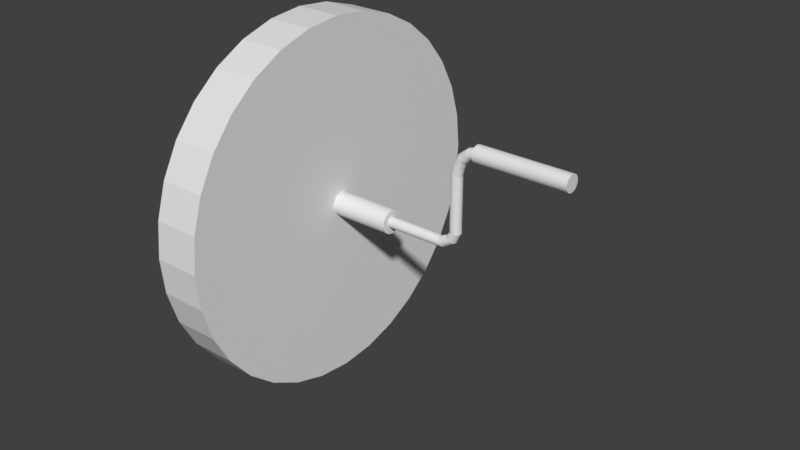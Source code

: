 # Source: grindstone.blend  (saved by Blender 2.79.0; exported with 4.5.12 LTS)
import bpy
from mathutils import Matrix  # noqa: F401  (used for matrix-valued properties, if any)

bpy.ops.wm.read_factory_settings(use_empty=True)
scene = bpy.context.scene
scene.name = 'Scene'

# ---- collections
col_collection_1 = bpy.data.collections.new('Collection 1'); scene.collection.children.link(col_collection_1)

# ---- world
world_world = bpy.data.worlds.new('World'); scene.world = world_world
world_world.color = (0.05088, 0.05088, 0.05088)
world_world.use_sun_shadow = False
world_world.sun_shadow_jitter_overblur = 0.0
world_world.cycles.sampling_method = 'MANUAL'

# ---- meshes
me_circle = bpy.data.meshes.new('Circle')
me_circle.from_pydata([(-2.537e-08, 0.06436, 0.1335), (-0.01256, 0.06313, 0.1335), (-0.02463, 0.05946, 0.1335), (-0.03576, 0.05352, 0.1335), (-0.04551, 0.04551, 0.1335), (-0.05352, 0.03576, 0.1335), (-0.05946, 0.02463, 0.1335), (-0.06313, 0.01256, 0.1335), (-0.06436, 2.016e-07, 0.1335), (-0.06313, -0.01256, 0.1335), (-0.05946, -0.02463, 0.1335), (-0.05352, -0.03576, 0.1335), (-0.04551, -0.04551, 0.1335), (-0.03576, -0.05352, 0.1335), (-0.02463, -0.05946, 0.1335), (-0.01256, -0.06313, 0.1335), (-1.285e-08, -0.06436, 0.1335), (0.01256, -0.06313, 0.1335), (0.02463, -0.05946, 0.1335), (0.03576, -0.05352, 0.1335), (0.04551, -0.04551, 0.1335), (0.05352, -0.03576, 0.1335), (0.05946, -0.02463, 0.1335), (0.06313, -0.01256, 0.1335), (0.06436, 2.62e-07, 0.1335), (0.06313, 0.01256, 0.1335), (0.05946, 0.02463, 0.1335), (0.05352, 0.03576, 0.1335), (0.04551, 0.04551, 0.1335), (0.03576, 0.05352, 0.1335), (0.02463, 0.05946, 0.1335), (0.01256, 0.06313, 0.1335), (2.591e-08, 0.0631, -0.1201), (-0.01231, 0.06189, -0.1201), (-0.02415, 0.0583, -0.1201), (-0.03506, 0.05247, -0.1201), (-0.04462, 0.04462, -0.1201), (-0.05247, 0.03506, -0.1201), (-0.0583, 0.02415, -0.1201), (-0.06189, 0.01231, -0.1201), (-0.0631, 7.364e-08, -0.1201), (-0.06189, -0.01231, -0.1201), (-0.0583, -0.02415, -0.1201), (-0.05247, -0.03506, -0.1201), (-0.04462, -0.04462, -0.1201), (-0.03506, -0.05247, -0.1201), (-0.02415, -0.0583, -0.1201), (-0.01231, -0.06189, -0.1201), (-5.191e-10, -0.0631, -0.1201), (0.01231, -0.06189, -0.1201), (0.02415, -0.0583, -0.1201), (0.03506, -0.05247, -0.1201), (0.04462, -0.04462, -0.1201), (0.05247, -0.03506, -0.1201), (0.0583, -0.02415, -0.1201), (0.06189, -0.01231, -0.1201), (0.0631, 1.468e-07, -0.1201), (0.06189, 0.01231, -0.1201), (0.0583, 0.02415, -0.1201), (0.05247, 0.03506, -0.1201), (0.04462, 0.04462, -0.1201), (0.03506, 0.05247, -0.1201), (0.02415, 0.0583, -0.1201), (0.01231, 0.06189, -0.1201), (-0.1951, 0.9808, 0.1335), (-5.835e-09, 1.0, 0.1335), (-0.3827, 0.9239, 0.1335), (-0.5556, 0.8315, 0.1335), (-0.7071, 0.7071, 0.1335), (-0.8315, 0.5556, 0.1335), (-0.9239, 0.3827, 0.1335), (-0.9808, 0.1951, 0.1335), (-1.0, 7.55e-08, 0.1335), (-0.9808, -0.1951, 0.1335), (-0.9239, -0.3827, 0.1335), (-0.8315, -0.5556, 0.1335), (-0.7071, -0.7071, 0.1335), (-0.5556, -0.8315, 0.1335), (-0.3827, -0.9239, 0.1335), (-0.1951, -0.9808, 0.1335), (3.2e-07, -1.0, 0.1335), (0.1951, -0.9808, 0.1335), (0.3827, -0.9239, 0.1335), (0.5556, -0.8315, 0.1335), (0.7071, -0.7071, 0.1335), (0.8315, -0.5556, 0.1335), (0.9239, -0.3827, 0.1335), (0.9808, -0.1951, 0.1335), (1.0, 9.656e-07, 0.1335), (0.9808, 0.1951, 0.1335), (0.9239, 0.3827, 0.1335), (0.8315, 0.5556, 0.1335), (0.7071, 0.7071, 0.1335), (0.5556, 0.8315, 0.1335), (0.3827, 0.9239, 0.1335), (0.1951, 0.9808, 0.1335), (-0.1951, 0.9808, -0.1201), (5.248e-09, 1.0, -0.1201), (-0.3827, 0.9239, -0.1201), (-0.5556, 0.8315, -0.1201), (-0.7071, 0.7071, -0.1201), (-0.8315, 0.5556, -0.1201), (-0.9239, 0.3827, -0.1201), (-0.9808, 0.1951, -0.1201), (-1.0, 7.55e-08, -0.1201), (-0.9808, -0.1951, -0.1201), (-0.9239, -0.3827, -0.1201), (-0.8315, -0.5556, -0.1201), (-0.7071, -0.7071, -0.1201), (-0.5556, -0.8315, -0.1201), (-0.3827, -0.9239, -0.1201), (-0.1951, -0.9808, -0.1201), (3.311e-07, -1.0, -0.1201), (0.1951, -0.9808, -0.1201), (0.3827, -0.9239, -0.1201), (0.5556, -0.8315, -0.1201), (0.7071, -0.7071, -0.1201), (0.8315, -0.5556, -0.1201), (0.9239, -0.3827, -0.1201), (0.9808, -0.1951, -0.1201), (1.0, 9.656e-07, -0.1201), (0.9808, 0.1951, -0.1201), (0.9239, 0.3827, -0.1201), (0.8315, 0.5556, -0.1201), (0.7071, 0.7071, -0.1201), (0.5556, 0.8315, -0.1201), (0.3827, 0.9239, -0.1201), (0.1951, 0.9808, -0.1201), (-0.005846, 0.02939, 0.4727), (5.768e-09, 0.02997, 0.4727), (-0.01147, 0.02769, 0.4727), (-0.01665, 0.02492, 0.4727), (-0.02119, 0.02119, 0.4727), (-0.02492, 0.01665, 0.4727), (-0.02769, 0.01147, 0.4727), (-0.02939, 0.005847, 0.4727), (-0.02997, 1.414e-07, 0.4727), (-0.02939, -0.005846, 0.4727), (-0.02769, -0.01147, 0.4727), (-0.02492, -0.01665, 0.4727), (-0.02119, -0.02119, 0.4727), (-0.01665, -0.02492, 0.4727), (-0.01147, -0.02769, 0.4727), (-0.005846, -0.02939, 0.4727), (-2.716e-08, -0.02997, 0.4727), (0.005846, -0.02939, 0.4727), (0.01147, -0.02769, 0.4727), (0.01665, -0.02492, 0.4727), (0.02119, -0.02119, 0.4727), (0.02492, -0.01665, 0.4727), (0.02769, -0.01147, 0.4727), (0.02939, -0.005846, 0.4727), (0.02997, 1.888e-07, 0.4727), (0.02939, 0.005847, 0.4727), (0.02769, 0.01147, 0.4727), (0.02492, 0.01665, 0.4727), (0.02119, 0.02119, 0.4727), (0.01665, 0.02492, 0.4727), (0.01147, 0.02769, 0.4727), (0.005846, 0.02939, 0.4727), (-0.01231, 0.06189, -0.4377), (3.98e-08, 0.0631, -0.4377), (-0.02415, 0.0583, -0.4377), (-0.03506, 0.05247, -0.4377), (-0.04462, 0.04462, -0.4377), (-0.05247, 0.03506, -0.4377), (-0.0583, 0.02415, -0.4377), (-0.06189, 0.01231, -0.4377), (-0.0631, 7.364e-08, -0.4377), (-0.06189, -0.01231, -0.4377), (-0.0583, -0.02415, -0.4377), (-0.05247, -0.03506, -0.4377), (-0.04462, -0.04462, -0.4377), (-0.03506, -0.05247, -0.4377), (-0.02415, -0.0583, -0.4377), (-0.01231, -0.06189, -0.4377), (1.337e-08, -0.0631, -0.4377), (0.01231, -0.06189, -0.4377), (0.02415, -0.0583, -0.4377), (0.03506, -0.05247, -0.4377), (0.04462, -0.04462, -0.4377), (0.05247, -0.03506, -0.4377), (0.0583, -0.02415, -0.4377), (0.06189, -0.01231, -0.4377), (0.0631, 1.468e-07, -0.4377), (0.06189, 0.01231, -0.4377), (0.0583, 0.02415, -0.4377), (0.05247, 0.03506, -0.4377), (0.04462, 0.04462, -0.4377), (0.03506, 0.05247, -0.4377), (0.02415, 0.0583, -0.4377), (0.01231, 0.06189, -0.4377), (-0.01256, 0.06313, 0.4727), (-4.02e-08, 0.06436, 0.4727), (-0.02463, 0.05946, 0.4727), (-0.03576, 0.05352, 0.4727), (-0.04551, 0.04551, 0.4727), (-0.05352, 0.03576, 0.4727), (-0.05946, 0.02463, 0.4727), (-0.06313, 0.01256, 0.4727), (-0.06436, 2.016e-07, 0.4727), (-0.06313, -0.01256, 0.4727), (-0.05946, -0.02463, 0.4727), (-0.05352, -0.03576, 0.4727), (-0.04551, -0.04551, 0.4727), (-0.03576, -0.05352, 0.4727), (-0.02463, -0.05946, 0.4727), (-0.01256, -0.06313, 0.4727), (-2.768e-08, -0.06436, 0.4727), (0.01256, -0.06313, 0.4727), (0.02463, -0.05946, 0.4727), (0.03576, -0.05352, 0.4727), (0.04551, -0.04551, 0.4727), (0.05352, -0.03576, 0.4727), (0.05946, -0.02463, 0.4727), (0.06313, -0.01256, 0.4727), (0.06436, 2.62e-07, 0.4727), (0.06313, 0.01256, 0.4727), (0.05946, 0.02463, 0.4727), (0.05352, 0.03576, 0.4727), (0.04551, 0.04551, 0.4727), (0.03576, 0.05352, 0.4727), (0.02463, 0.05946, 0.4727), (0.01256, 0.06313, 0.4727), (-0.005846, 0.02939, 0.7214), (6.394e-08, 0.02997, 0.7214), (-0.01147, 0.02769, 0.7214), (-0.01665, 0.02492, 0.7214), (-0.02119, 0.02119, 0.7214), (-0.02492, 0.01665, 0.7214), (-0.02769, 0.01147, 0.7214), (-0.02939, 0.005847, 0.7214), (-0.02997, 1.414e-07, 0.7214), (-0.02939, -0.005846, 0.7214), (-0.02769, -0.01147, 0.7214), (-0.02492, -0.01665, 0.7214), (-0.02119, -0.02119, 0.7214), (-0.01665, -0.02492, 0.7214), (-0.01147, -0.02769, 0.7214), (-0.005846, -0.02939, 0.7214), (3.101e-08, -0.02997, 0.7214), (0.005846, -0.02939, 0.7214), (0.01147, -0.02769, 0.7214), (0.01665, -0.02492, 0.7214), (0.02119, -0.02119, 0.7214), (0.02492, -0.01665, 0.7214), (0.02769, -0.01147, 0.7214), (0.02939, -0.005846, 0.7214), (0.02997, 1.888e-07, 0.7214), (0.02939, 0.005847, 0.7214), (0.02769, 0.01147, 0.7214), (0.02492, 0.01665, 0.7214), (0.02119, 0.02119, 0.7214), (0.01665, 0.02492, 0.7214), (0.01147, 0.02769, 0.7214), (0.005846, 0.02939, 0.7214), (-0.005129, 0.02939, 0.7919), (6.176e-08, 0.02997, 0.7947), (-0.01006, 0.02769, 0.7892), (-0.01461, 0.02492, 0.7867), (-0.01859, 0.02119, 0.7845), (-0.02186, 0.01665, 0.7827), (-0.02429, 0.01147, 0.7814), (-0.02578, 0.005847, 0.7806), (-0.02629, 1.419e-07, 0.7803), (-0.02578, -0.005846, 0.7806), (-0.02429, -0.01147, 0.7814), (-0.02186, -0.01665, 0.7827), (-0.01859, -0.02119, 0.7845), (-0.01461, -0.02492, 0.7867), (-0.01006, -0.02769, 0.7892), (-0.005129, -0.02939, 0.7919), (3.386e-08, -0.02997, 0.7947), (0.005129, -0.02939, 0.7975), (0.01006, -0.02769, 0.8002), (0.01461, -0.02492, 0.8027), (0.01859, -0.02119, 0.8048), (0.02186, -0.01665, 0.8066), (0.02429, -0.01147, 0.8079), (0.02578, -0.005846, 0.8088), (0.02629, 1.883e-07, 0.809), (0.02578, 0.005847, 0.8088), (0.02429, 0.01147, 0.8079), (0.02186, 0.01665, 0.8066), (0.01859, 0.02119, 0.8048), (0.01461, 0.02492, 0.8027), (0.01006, 0.02769, 0.8002), (0.005129, 0.02939, 0.7975), (-0.03332, 0.02939, 0.8453), (-0.03053, 0.02997, 0.8505), (-0.03601, 0.02769, 0.8404), (-0.03848, 0.02492, 0.8358), (-0.04065, 0.02119, 0.8318), (-0.04244, 0.01665, 0.8286), (-0.04376, 0.01147, 0.8261), (-0.04457, 0.005847, 0.8246), (-0.04485, 1.435e-07, 0.8241), (-0.04457, -0.005846, 0.8246), (-0.04376, -0.01147, 0.8261), (-0.04244, -0.01665, 0.8286), (-0.04065, -0.02119, 0.8318), (-0.03848, -0.02492, 0.8358), (-0.03601, -0.02769, 0.8404), (-0.03332, -0.02939, 0.8453), (-0.03053, -0.02997, 0.8505), (-0.02773, -0.02939, 0.8556), (-0.02505, -0.02769, 0.8605), (-0.02257, -0.02492, 0.8651), (-0.0204, -0.02119, 0.8691), (-0.01862, -0.01665, 0.8723), (-0.0173, -0.01147, 0.8748), (-0.01648, -0.005846, 0.8763), (-0.01621, 1.866e-07, 0.8768), (-0.01648, 0.005847, 0.8763), (-0.0173, 0.01147, 0.8748), (-0.01862, 0.01665, 0.8723), (-0.0204, 0.02119, 0.8691), (-0.02257, 0.02492, 0.8651), (-0.02505, 0.02769, 0.8605), (-0.02773, 0.02939, 0.8556), (-0.07327, 0.02939, 0.8679), (-0.07327, 0.02997, 0.8737), (-0.07327, 0.02769, 0.8622), (-0.07327, 0.02492, 0.8571), (-0.07327, 0.02119, 0.8525), (-0.07327, 0.01665, 0.8488), (-0.07327, 0.01147, 0.846), (-0.07327, 0.005847, 0.8443), (-0.07327, 1.456e-07, 0.8438), (-0.07327, -0.005846, 0.8443), (-0.07327, -0.01147, 0.846), (-0.07327, -0.01665, 0.8488), (-0.07327, -0.02119, 0.8525), (-0.07327, -0.02492, 0.8571), (-0.07327, -0.02769, 0.8622), (-0.07327, -0.02939, 0.8679), (-0.07327, -0.02997, 0.8737), (-0.07327, -0.02939, 0.8796), (-0.07327, -0.02769, 0.8852), (-0.07327, -0.02492, 0.8904), (-0.07327, -0.02119, 0.8949), (-0.07327, -0.01665, 0.8986), (-0.07327, -0.01147, 0.9014), (-0.07327, -0.005846, 0.9031), (-0.07327, 1.846e-07, 0.9037), (-0.07327, 0.005847, 0.9031), (-0.07327, 0.01147, 0.9014), (-0.07327, 0.01665, 0.8986), (-0.07327, 0.02119, 0.8949), (-0.07327, 0.02492, 0.8904), (-0.07327, 0.02769, 0.8852), (-0.07327, 0.02939, 0.8796), (-0.1088, 0.02939, 0.8667), (-0.1088, 0.02997, 0.8726), (-0.1088, 0.02769, 0.8611), (-0.1088, 0.02492, 0.8559), (-0.1088, 0.02119, 0.8514), (-0.1088, 0.01665, 0.8477), (-0.1088, 0.01147, 0.8449), (-0.1088, 0.005847, 0.8432), (-0.1088, 1.455e-07, 0.8426), (-0.1088, -0.005846, 0.8432), (-0.1088, -0.01147, 0.8449), (-0.1088, -0.01665, 0.8477), (-0.1088, -0.02119, 0.8514), (-0.1088, -0.02492, 0.8559), (-0.1088, -0.02769, 0.8611), (-0.1088, -0.02939, 0.8667), (-0.1088, -0.02997, 0.8726), (-0.1088, -0.02939, 0.8784), (-0.1088, -0.02769, 0.884), (-0.1088, -0.02492, 0.8892), (-0.1088, -0.02119, 0.8938), (-0.1088, -0.01665, 0.8975), (-0.1088, -0.01147, 0.9002), (-0.1088, -0.005846, 0.902), (-0.1088, 1.846e-07, 0.9025), (-0.1088, 0.005847, 0.902), (-0.1088, 0.01147, 0.9002), (-0.1088, 0.01665, 0.8975), (-0.1088, 0.02119, 0.8938), (-0.1088, 0.02492, 0.8892), (-0.1088, 0.02769, 0.884), (-0.1088, 0.02939, 0.8784), (-0.3417, 0.02939, 0.8667), (-0.3417, 0.02997, 0.8726), (-0.3417, 0.02769, 0.8611), (-0.3417, 0.02492, 0.8559), (-0.3417, 0.02119, 0.8514), (-0.3417, 0.01665, 0.8477), (-0.3417, 0.01147, 0.8449), (-0.3417, 0.005847, 0.8432), (-0.3417, 1.455e-07, 0.8426), (-0.3417, -0.005846, 0.8432), (-0.3417, -0.01147, 0.8449), (-0.3417, -0.01665, 0.8477), (-0.3417, -0.02119, 0.8514), (-0.3417, -0.02492, 0.8559), (-0.3417, -0.02769, 0.8611), (-0.3417, -0.02939, 0.8667), (-0.3417, -0.02997, 0.8726), (-0.3417, -0.02939, 0.8784), (-0.3417, -0.02769, 0.884), (-0.3417, -0.02492, 0.8892), (-0.3417, -0.02119, 0.8938), (-0.3417, -0.01665, 0.8975), (-0.3417, -0.01147, 0.9002), (-0.3417, -0.005846, 0.902), (-0.3417, 1.846e-07, 0.9025), (-0.3417, 0.005847, 0.902), (-0.3417, 0.01147, 0.9002), (-0.3417, 0.01665, 0.8975), (-0.3417, 0.02119, 0.8938), (-0.3417, 0.02492, 0.8892), (-0.3417, 0.02769, 0.884), (-0.3417, 0.02939, 0.8784), (-0.3846, 0.02939, 0.8669), (-0.3832, 0.02997, 0.8726), (-0.3859, 0.02769, 0.8614), (-0.3872, 0.02492, 0.8564), (-0.3883, 0.02119, 0.852), (-0.3892, 0.01665, 0.8484), (-0.3898, 0.01147, 0.8457), (-0.3902, 0.005847, 0.8441), (-0.3904, 1.446e-07, 0.8435), (-0.3902, -0.005846, 0.8441), (-0.3898, -0.01147, 0.8457), (-0.3892, -0.01665, 0.8484), (-0.3883, -0.02119, 0.852), (-0.3872, -0.02492, 0.8564), (-0.3859, -0.02769, 0.8614), (-0.3846, -0.02939, 0.8669), (-0.3832, -0.02997, 0.8726), (-0.3818, -0.02939, 0.8782), (-0.3805, -0.02769, 0.8837), (-0.3792, -0.02492, 0.8887), (-0.3781, -0.02119, 0.8931), (-0.3772, -0.01665, 0.8968), (-0.3766, -0.01147, 0.8994), (-0.3762, -0.005846, 0.9011), (-0.376, 1.856e-07, 0.9017), (-0.3762, 0.005847, 0.9011), (-0.3766, 0.01147, 0.8994), (-0.3772, 0.01665, 0.8968), (-0.3781, 0.02119, 0.8931), (-0.3792, 0.02492, 0.8887), (-0.3805, 0.02769, 0.8837), (-0.3818, 0.02939, 0.8782), (-0.4278, 0.02939, 0.8784), (-0.4249, 0.02997, 0.8834), (-0.4307, 0.02769, 0.8735), (-0.4332, 0.02492, 0.869), (-0.4355, 0.02119, 0.8651), (-0.4374, 0.01665, 0.8619), (-0.4388, 0.01147, 0.8595), (-0.4396, 0.005847, 0.858), (-0.4399, 1.438e-07, 0.8575), (-0.4396, -0.005846, 0.858), (-0.4388, -0.01147, 0.8595), (-0.4374, -0.01665, 0.8619), (-0.4355, -0.02119, 0.8651), (-0.4332, -0.02492, 0.869), (-0.4307, -0.02769, 0.8735), (-0.4278, -0.02939, 0.8784), (-0.4249, -0.02997, 0.8834), (-0.422, -0.02939, 0.8885), (-0.4192, -0.02769, 0.8933), (-0.4166, -0.02492, 0.8978), (-0.4143, -0.02119, 0.9017), (-0.4124, -0.01665, 0.905), (-0.411, -0.01147, 0.9074), (-0.4102, -0.005846, 0.9088), (-0.4099, 1.869e-07, 0.9093), (-0.4102, 0.005847, 0.9088), (-0.411, 0.01147, 0.9074), (-0.4124, 0.01665, 0.905), (-0.4143, 0.02119, 0.9017), (-0.4166, 0.02492, 0.8978), (-0.4192, 0.02769, 0.8933), (-0.422, 0.02939, 0.8885), (-0.4718, 0.02939, 0.9003), (-0.4672, 0.02997, 0.904), (-0.4762, 0.02769, 0.8968), (-0.4802, 0.02492, 0.8936), (-0.4838, 0.02119, 0.8907), (-0.4867, 0.01665, 0.8884), (-0.4888, 0.01147, 0.8867), (-0.4901, 0.005847, 0.8856), (-0.4906, 1.426e-07, 0.8852), (-0.4901, -0.005846, 0.8856), (-0.4888, -0.01147, 0.8867), (-0.4867, -0.01665, 0.8884), (-0.4838, -0.02119, 0.8907), (-0.4802, -0.02492, 0.8936), (-0.4762, -0.02769, 0.8968), (-0.4718, -0.02939, 0.9003), (-0.4672, -0.02997, 0.904), (-0.4627, -0.02939, 0.9077), (-0.4583, -0.02769, 0.9112), (-0.4543, -0.02492, 0.9144), (-0.4507, -0.02119, 0.9173), (-0.4478, -0.01665, 0.9196), (-0.4457, -0.01147, 0.9213), (-0.4443, -0.005846, 0.9224), (-0.4439, 1.88e-07, 0.9228), (-0.4443, 0.005847, 0.9224), (-0.4457, 0.01147, 0.9213), (-0.4478, 0.01665, 0.9196), (-0.4507, 0.02119, 0.9173), (-0.4543, 0.02492, 0.9144), (-0.4583, 0.02769, 0.9112), (-0.4627, 0.02939, 0.9077), (-0.508, 0.02939, 0.942), (-0.5026, 0.02997, 0.944), (-0.5133, 0.02769, 0.94), (-0.5182, 0.02492, 0.9382), (-0.5224, 0.02119, 0.9367), (-0.5259, 0.01665, 0.9354), (-0.5285, 0.01147, 0.9344), (-0.5301, 0.005847, 0.9338), (-0.5306, 1.418e-07, 0.9336), (-0.5301, -0.005846, 0.9338), (-0.5285, -0.01147, 0.9344), (-0.5259, -0.01665, 0.9354), (-0.5224, -0.02119, 0.9367), (-0.5182, -0.02492, 0.9382), (-0.5133, -0.02769, 0.94), (-0.508, -0.02939, 0.942), (-0.5026, -0.02997, 0.944), (-0.4971, -0.02939, 0.946), (-0.4918, -0.02769, 0.948), (-0.4869, -0.02492, 0.9498), (-0.4827, -0.02119, 0.9513), (-0.4792, -0.01665, 0.9526), (-0.4766, -0.01147, 0.9536), (-0.475, -0.005846, 0.9542), (-0.4745, 1.884e-07, 0.9544), (-0.475, 0.005847, 0.9542), (-0.4766, 0.01147, 0.9536), (-0.4792, 0.01665, 0.9526), (-0.4827, 0.02119, 0.9513), (-0.4869, 0.02492, 0.9498), (-0.4918, 0.02769, 0.948), (-0.4971, 0.02939, 0.946), (-0.5219, 0.02939, 0.9825), (-0.516, 0.02997, 0.9825), (-0.5274, 0.02769, 0.9825), (-0.5326, 0.02492, 0.9825), (-0.5371, 0.02119, 0.9825), (-0.5408, 0.01665, 0.9825), (-0.5435, 0.01147, 0.9825), (-0.5452, 0.005847, 0.9825), (-0.5458, 1.415e-07, 0.9825), (-0.5452, -0.005846, 0.9825), (-0.5435, -0.01147, 0.9825), (-0.5408, -0.01665, 0.9825), (-0.5371, -0.02119, 0.9825), (-0.5326, -0.02492, 0.9825), (-0.5274, -0.02769, 0.9825), (-0.5219, -0.02939, 0.9825), (-0.516, -0.02997, 0.9825), (-0.5102, -0.02939, 0.9825), (-0.5047, -0.02769, 0.9825), (-0.4995, -0.02492, 0.9825), (-0.495, -0.02119, 0.9825), (-0.4913, -0.01665, 0.9825), (-0.4886, -0.01147, 0.9825), (-0.4869, -0.005846, 0.9825), (-0.4863, 1.885e-07, 0.9825), (-0.4869, 0.005847, 0.9825), (-0.4886, 0.01147, 0.9825), (-0.4913, 0.01665, 0.9825), (-0.495, 0.02119, 0.9825), (-0.4995, 0.02492, 0.9825), (-0.5047, 0.02769, 0.9825), (-0.5102, 0.02939, 0.9825), (-0.5247, 0.04402, 0.9825), (-0.516, 0.04488, 0.9825), (-0.5331, 0.04146, 0.9825), (-0.5408, 0.03732, 0.9825), (-0.5476, 0.03174, 0.9825), (-0.5531, 0.02493, 0.9825), (-0.5572, 0.01718, 0.9825), (-0.5598, 0.008756, 0.9825), (-0.5606, 1.111e-07, 0.9825), (-0.5598, -0.008755, 0.9825), (-0.5572, -0.01717, 0.9825), (-0.5531, -0.02493, 0.9825), (-0.5476, -0.03173, 0.9825), (-0.5408, -0.03732, 0.9825), (-0.5331, -0.04146, 0.9825), (-0.5247, -0.04402, 0.9825), (-0.516, -0.04488, 0.9825), (-0.5074, -0.04402, 0.9825), (-0.499, -0.04146, 0.9825), (-0.4913, -0.03732, 0.9825), (-0.4845, -0.03173, 0.9825), (-0.479, -0.02493, 0.9825), (-0.4749, -0.01717, 0.9825), (-0.4723, -0.008755, 0.9825), (-0.4715, 1.816e-07, 0.9825), (-0.4723, 0.008756, 0.9825), (-0.4749, 0.01718, 0.9825), (-0.479, 0.02493, 0.9825), (-0.4845, 0.03174, 0.9825), (-0.4913, 0.03732, 0.9825), (-0.499, 0.04146, 0.9825), (-0.5074, 0.04402, 0.9825), (-0.5247, 0.04402, 1.489), (-0.516, 0.04488, 1.489), (-0.5331, 0.04146, 1.489), (-0.5408, 0.03732, 1.489), (-0.5476, 0.03174, 1.489), (-0.5531, 0.02493, 1.489), (-0.5572, 0.01718, 1.489), (-0.5598, 0.008756, 1.489), (-0.5606, 1.111e-07, 1.489), (-0.5598, -0.008755, 1.489), (-0.5572, -0.01717, 1.489), (-0.5531, -0.02493, 1.489), (-0.5476, -0.03173, 1.489), (-0.5408, -0.03732, 1.489), (-0.5331, -0.04146, 1.489), (-0.5247, -0.04402, 1.489), (-0.516, -0.04488, 1.489), (-0.5074, -0.04402, 1.489), (-0.499, -0.04146, 1.489), (-0.4913, -0.03732, 1.489), (-0.4845, -0.03173, 1.489), (-0.479, -0.02493, 1.489), (-0.4749, -0.01717, 1.489), (-0.4723, -0.008755, 1.489), (-0.4715, 1.816e-07, 1.489), (-0.4723, 0.008756, 1.489), (-0.4749, 0.01718, 1.489), (-0.479, 0.02493, 1.489), (-0.4845, 0.03174, 1.489), (-0.4913, 0.03732, 1.489), (-0.499, 0.04146, 1.489), (-0.5074, 0.04402, 1.489)], [], [(6, 198, 197, 5), (40, 168, 169, 41), (71, 103, 104, 72), (85, 117, 118, 86), (72, 104, 105, 73), (86, 118, 119, 87), (73, 105, 106, 74), (87, 119, 120, 88), (74, 106, 107, 75), (88, 120, 121, 89), (75, 107, 108, 76), (89, 121, 122, 90), (76, 108, 109, 77), (90, 122, 123, 91), (77, 109, 110, 78), (65, 97, 96, 64), (91, 123, 124, 92), (78, 110, 111, 79), (64, 96, 98, 66), (92, 124, 125, 93), (79, 111, 112, 80), (66, 98, 99, 67), (93, 125, 126, 94), (80, 112, 113, 81), (67, 99, 100, 68), (94, 126, 127, 95), (81, 113, 114, 82), (68, 100, 101, 69), (95, 127, 97, 65), (82, 114, 115, 83), (69, 101, 102, 70), (83, 115, 116, 84), (70, 102, 103, 71), (84, 116, 117, 85), (0, 65, 64, 1), (1, 64, 66, 2), (2, 66, 67, 3), (3, 67, 68, 4), (4, 68, 69, 5), (5, 69, 70, 6), (6, 70, 71, 7), (7, 71, 72, 8), (8, 72, 73, 9), (9, 73, 74, 10), (10, 74, 75, 11), (11, 75, 76, 12), (12, 76, 77, 13), (13, 77, 78, 14), (14, 78, 79, 15), (15, 79, 80, 16), (16, 80, 81, 17), (17, 81, 82, 18), (18, 82, 83, 19), (19, 83, 84, 20), (20, 84, 85, 21), (21, 85, 86, 22), (22, 86, 87, 23), (23, 87, 88, 24), (24, 88, 89, 25), (25, 89, 90, 26), (26, 90, 91, 27), (27, 91, 92, 28), (28, 92, 93, 29), (29, 93, 94, 30), (30, 94, 95, 31), (31, 95, 65, 0), (33, 96, 97, 32), (34, 98, 96, 33), (35, 99, 98, 34), (36, 100, 99, 35), (37, 101, 100, 36), (38, 102, 101, 37), (39, 103, 102, 38), (40, 104, 103, 39), (41, 105, 104, 40), (42, 106, 105, 41), (43, 107, 106, 42), (44, 108, 107, 43), (45, 109, 108, 44), (46, 110, 109, 45), (47, 111, 110, 46), (48, 112, 111, 47), (49, 113, 112, 48), (50, 114, 113, 49), (51, 115, 114, 50), (52, 116, 115, 51), (53, 117, 116, 52), (54, 118, 117, 53), (55, 119, 118, 54), (56, 120, 119, 55), (57, 121, 120, 56), (58, 122, 121, 57), (59, 123, 122, 58), (60, 124, 123, 59), (61, 125, 124, 60), (62, 126, 125, 61), (63, 127, 126, 62), (32, 97, 127, 63), (146, 242, 241, 145), (20, 212, 211, 19), (7, 199, 198, 6), (21, 213, 212, 20), (8, 200, 199, 7), (22, 214, 213, 21), (9, 201, 200, 8), (23, 215, 214, 22), (10, 202, 201, 9), (24, 216, 215, 23), (11, 203, 202, 10), (25, 217, 216, 24), (12, 204, 203, 11), (26, 218, 217, 25), (13, 205, 204, 12), (27, 219, 218, 26), (14, 206, 205, 13), (1, 192, 193, 0), (28, 220, 219, 27), (15, 207, 206, 14), (2, 194, 192, 1), (29, 221, 220, 28), (16, 208, 207, 15), (3, 195, 194, 2), (30, 222, 221, 29), (17, 209, 208, 16), (4, 196, 195, 3), (31, 223, 222, 30), (18, 210, 209, 17), (5, 197, 196, 4), (0, 193, 223, 31), (19, 211, 210, 18), (160, 161, 191, 190, 189, 188, 187, 186, 185, 184, 183, 182, 181, 180, 179, 178, 177, 176, 175, 174, 173, 172, 171, 170, 169, 168, 167, 166, 165, 164, 163, 162), (54, 182, 183, 55), (41, 169, 170, 42), (55, 183, 184, 56), (42, 170, 171, 43), (56, 184, 185, 57), (43, 171, 172, 44), (57, 185, 186, 58), (44, 172, 173, 45), (58, 186, 187, 59), (45, 173, 174, 46), (32, 161, 160, 33), (59, 187, 188, 60), (46, 174, 175, 47), (33, 160, 162, 34), (60, 188, 189, 61), (47, 175, 176, 48), (34, 162, 163, 35), (61, 189, 190, 62), (48, 176, 177, 49), (35, 163, 164, 36), (62, 190, 191, 63), (49, 177, 178, 50), (36, 164, 165, 37), (63, 191, 161, 32), (50, 178, 179, 51), (37, 165, 166, 38), (51, 179, 180, 52), (38, 166, 167, 39), (52, 180, 181, 53), (39, 167, 168, 40), (53, 181, 182, 54), (129, 193, 192, 128), (128, 192, 194, 130), (130, 194, 195, 131), (131, 195, 196, 132), (132, 196, 197, 133), (133, 197, 198, 134), (134, 198, 199, 135), (135, 199, 200, 136), (136, 200, 201, 137), (137, 201, 202, 138), (138, 202, 203, 139), (139, 203, 204, 140), (140, 204, 205, 141), (141, 205, 206, 142), (142, 206, 207, 143), (143, 207, 208, 144), (144, 208, 209, 145), (145, 209, 210, 146), (146, 210, 211, 147), (147, 211, 212, 148), (148, 212, 213, 149), (149, 213, 214, 150), (150, 214, 215, 151), (151, 215, 216, 152), (152, 216, 217, 153), (153, 217, 218, 154), (154, 218, 219, 155), (155, 219, 220, 156), (156, 220, 221, 157), (157, 221, 222, 158), (158, 222, 223, 159), (159, 223, 193, 129), (245, 277, 276, 244), (133, 229, 228, 132), (129, 225, 255, 159), (147, 243, 242, 146), (134, 230, 229, 133), (148, 244, 243, 147), (135, 231, 230, 134), (149, 245, 244, 148), (136, 232, 231, 135), (150, 246, 245, 149), (137, 233, 232, 136), (151, 247, 246, 150), (138, 234, 233, 137), (152, 248, 247, 151), (139, 235, 234, 138), (153, 249, 248, 152), (140, 236, 235, 139), (154, 250, 249, 153), (141, 237, 236, 140), (155, 251, 250, 154), (142, 238, 237, 141), (128, 224, 225, 129), (156, 252, 251, 155), (143, 239, 238, 142), (130, 226, 224, 128), (157, 253, 252, 156), (144, 240, 239, 143), (131, 227, 226, 130), (158, 254, 253, 157), (145, 241, 240, 144), (132, 228, 227, 131), (159, 255, 254, 158), (280, 312, 311, 279), (232, 264, 263, 231), (246, 278, 277, 245), (233, 265, 264, 232), (247, 279, 278, 246), (234, 266, 265, 233), (248, 280, 279, 247), (235, 267, 266, 234), (249, 281, 280, 248), (236, 268, 267, 235), (250, 282, 281, 249), (237, 269, 268, 236), (251, 283, 282, 250), (238, 270, 269, 237), (224, 256, 257, 225), (252, 284, 283, 251), (239, 271, 270, 238), (226, 258, 256, 224), (253, 285, 284, 252), (240, 272, 271, 239), (227, 259, 258, 226), (254, 286, 285, 253), (241, 273, 272, 240), (228, 260, 259, 227), (255, 287, 286, 254), (242, 274, 273, 241), (229, 261, 260, 228), (225, 257, 287, 255), (243, 275, 274, 242), (230, 262, 261, 229), (244, 276, 275, 243), (231, 263, 262, 230), (315, 347, 346, 314), (267, 299, 298, 266), (281, 313, 312, 280), (268, 300, 299, 267), (282, 314, 313, 281), (269, 301, 300, 268), (283, 315, 314, 282), (270, 302, 301, 269), (256, 288, 289, 257), (284, 316, 315, 283), (271, 303, 302, 270), (258, 290, 288, 256), (285, 317, 316, 284), (272, 304, 303, 271), (259, 291, 290, 258), (286, 318, 317, 285), (273, 305, 304, 272), (260, 292, 291, 259), (287, 319, 318, 286), (274, 306, 305, 273), (261, 293, 292, 260), (257, 289, 319, 287), (275, 307, 306, 274), (262, 294, 293, 261), (276, 308, 307, 275), (263, 295, 294, 262), (277, 309, 308, 276), (264, 296, 295, 263), (278, 310, 309, 277), (265, 297, 296, 264), (279, 311, 310, 278), (266, 298, 297, 265), (323, 355, 354, 322), (302, 334, 333, 301), (288, 320, 321, 289), (316, 348, 347, 315), (303, 335, 334, 302), (290, 322, 320, 288), (317, 349, 348, 316), (304, 336, 335, 303), (291, 323, 322, 290), (318, 350, 349, 317), (305, 337, 336, 304), (292, 324, 323, 291), (319, 351, 350, 318), (306, 338, 337, 305), (293, 325, 324, 292), (289, 321, 351, 319), (307, 339, 338, 306), (294, 326, 325, 293), (308, 340, 339, 307), (295, 327, 326, 294), (309, 341, 340, 308), (296, 328, 327, 295), (310, 342, 341, 309), (297, 329, 328, 296), (311, 343, 342, 310), (298, 330, 329, 297), (312, 344, 343, 311), (299, 331, 330, 298), (313, 345, 344, 312), (300, 332, 331, 299), (314, 346, 345, 313), (301, 333, 332, 300), (358, 390, 389, 357), (350, 382, 381, 349), (337, 369, 368, 336), (324, 356, 355, 323), (351, 383, 382, 350), (338, 370, 369, 337), (325, 357, 356, 324), (321, 353, 383, 351), (339, 371, 370, 338), (326, 358, 357, 325), (340, 372, 371, 339), (327, 359, 358, 326), (341, 373, 372, 340), (328, 360, 359, 327), (342, 374, 373, 341), (329, 361, 360, 328), (343, 375, 374, 342), (330, 362, 361, 329), (344, 376, 375, 343), (331, 363, 362, 330), (345, 377, 376, 344), (332, 364, 363, 331), (346, 378, 377, 345), (333, 365, 364, 332), (347, 379, 378, 346), (334, 366, 365, 333), (320, 352, 353, 321), (348, 380, 379, 347), (335, 367, 366, 334), (322, 354, 352, 320), (349, 381, 380, 348), (336, 368, 367, 335), (393, 425, 424, 392), (372, 404, 403, 371), (359, 391, 390, 358), (373, 405, 404, 372), (360, 392, 391, 359), (374, 406, 405, 373), (361, 393, 392, 360), (375, 407, 406, 374), (362, 394, 393, 361), (376, 408, 407, 375), (363, 395, 394, 362), (377, 409, 408, 376), (364, 396, 395, 363), (378, 410, 409, 377), (365, 397, 396, 364), (379, 411, 410, 378), (366, 398, 397, 365), (352, 384, 385, 353), (380, 412, 411, 379), (367, 399, 398, 366), (354, 386, 384, 352), (381, 413, 412, 380), (368, 400, 399, 367), (355, 387, 386, 354), (382, 414, 413, 381), (369, 401, 400, 368), (356, 388, 387, 355), (383, 415, 414, 382), (370, 402, 401, 369), (357, 389, 388, 356), (353, 385, 415, 383), (371, 403, 402, 370), (428, 460, 459, 427), (407, 439, 438, 406), (394, 426, 425, 393), (408, 440, 439, 407), (395, 427, 426, 394), (409, 441, 440, 408), (396, 428, 427, 395), (410, 442, 441, 409), (397, 429, 428, 396), (411, 443, 442, 410), (398, 430, 429, 397), (384, 416, 417, 385), (412, 444, 443, 411), (399, 431, 430, 398), (386, 418, 416, 384), (413, 445, 444, 412), (400, 432, 431, 399), (387, 419, 418, 386), (414, 446, 445, 413), (401, 433, 432, 400), (388, 420, 419, 387), (415, 447, 446, 414), (402, 434, 433, 401), (389, 421, 420, 388), (385, 417, 447, 415), (403, 435, 434, 402), (390, 422, 421, 389), (404, 436, 435, 403), (391, 423, 422, 390), (405, 437, 436, 404), (392, 424, 423, 391), (406, 438, 437, 405), (463, 495, 494, 462), (442, 474, 473, 441), (429, 461, 460, 428), (443, 475, 474, 442), (430, 462, 461, 429), (416, 448, 449, 417), (444, 476, 475, 443), (431, 463, 462, 430), (418, 450, 448, 416), (445, 477, 476, 444), (432, 464, 463, 431), (419, 451, 450, 418), (446, 478, 477, 445), (433, 465, 464, 432), (420, 452, 451, 419), (447, 479, 478, 446), (434, 466, 465, 433), (421, 453, 452, 420), (417, 449, 479, 447), (435, 467, 466, 434), (422, 454, 453, 421), (436, 468, 467, 435), (423, 455, 454, 422), (437, 469, 468, 436), (424, 456, 455, 423), (438, 470, 469, 437), (425, 457, 456, 424), (439, 471, 470, 438), (426, 458, 457, 425), (440, 472, 471, 439), (427, 459, 458, 426), (441, 473, 472, 440), (498, 530, 529, 497), (450, 482, 480, 448), (477, 509, 508, 476), (464, 496, 495, 463), (451, 483, 482, 450), (478, 510, 509, 477), (465, 497, 496, 464), (452, 484, 483, 451), (479, 511, 510, 478), (466, 498, 497, 465), (453, 485, 484, 452), (449, 481, 511, 479), (467, 499, 498, 466), (454, 486, 485, 453), (468, 500, 499, 467), (455, 487, 486, 454), (469, 501, 500, 468), (456, 488, 487, 455), (470, 502, 501, 469), (457, 489, 488, 456), (471, 503, 502, 470), (458, 490, 489, 457), (472, 504, 503, 471), (459, 491, 490, 458), (473, 505, 504, 472), (460, 492, 491, 459), (474, 506, 505, 473), (461, 493, 492, 460), (475, 507, 506, 474), (462, 494, 493, 461), (448, 480, 481, 449), (476, 508, 507, 475), (533, 565, 564, 532), (485, 517, 516, 484), (481, 513, 543, 511), (499, 531, 530, 498), (486, 518, 517, 485), (500, 532, 531, 499), (487, 519, 518, 486), (501, 533, 532, 500), (488, 520, 519, 487), (502, 534, 533, 501), (489, 521, 520, 488), (503, 535, 534, 502), (490, 522, 521, 489), (504, 536, 535, 503), (491, 523, 522, 490), (505, 537, 536, 504), (492, 524, 523, 491), (506, 538, 537, 505), (493, 525, 524, 492), (507, 539, 538, 506), (494, 526, 525, 493), (480, 512, 513, 481), (508, 540, 539, 507), (495, 527, 526, 494), (482, 514, 512, 480), (509, 541, 540, 508), (496, 528, 527, 495), (483, 515, 514, 482), (510, 542, 541, 509), (497, 529, 528, 496), (484, 516, 515, 483), (511, 543, 542, 510), (568, 600, 599, 567), (520, 552, 551, 519), (534, 566, 565, 533), (521, 553, 552, 520), (535, 567, 566, 534), (522, 554, 553, 521), (536, 568, 567, 535), (523, 555, 554, 522), (537, 569, 568, 536), (524, 556, 555, 523), (538, 570, 569, 537), (525, 557, 556, 524), (539, 571, 570, 538), (526, 558, 557, 525), (512, 544, 545, 513), (540, 572, 571, 539), (527, 559, 558, 526), (514, 546, 544, 512), (541, 573, 572, 540), (528, 560, 559, 527), (515, 547, 546, 514), (542, 574, 573, 541), (529, 561, 560, 528), (516, 548, 547, 515), (543, 575, 574, 542), (530, 562, 561, 529), (517, 549, 548, 516), (513, 545, 575, 543), (531, 563, 562, 530), (518, 550, 549, 517), (532, 564, 563, 531), (519, 551, 550, 518), (603, 635, 634, 602), (555, 587, 586, 554), (569, 601, 600, 568), (556, 588, 587, 555), (570, 602, 601, 569), (557, 589, 588, 556), (571, 603, 602, 570), (558, 590, 589, 557), (544, 576, 577, 545), (572, 604, 603, 571), (559, 591, 590, 558), (546, 578, 576, 544), (573, 605, 604, 572), (560, 592, 591, 559), (547, 579, 578, 546), (574, 606, 605, 573), (561, 593, 592, 560), (548, 580, 579, 547), (575, 607, 606, 574), (562, 594, 593, 561), (549, 581, 580, 548), (545, 577, 607, 575), (563, 595, 594, 562), (550, 582, 581, 549), (564, 596, 595, 563), (551, 583, 582, 550), (565, 597, 596, 564), (552, 584, 583, 551), (566, 598, 597, 565), (553, 585, 584, 552), (567, 599, 598, 566), (554, 586, 585, 553), (608, 610, 611, 612, 613, 614, 615, 616, 617, 618, 619, 620, 621, 622, 623, 624, 625, 626, 627, 628, 629, 630, 631, 632, 633, 634, 635, 636, 637, 638, 639, 609), (590, 622, 621, 589), (576, 608, 609, 577), (604, 636, 635, 603), (591, 623, 622, 590), (578, 610, 608, 576), (605, 637, 636, 604), (592, 624, 623, 591), (579, 611, 610, 578), (606, 638, 637, 605), (593, 625, 624, 592), (580, 612, 611, 579), (607, 639, 638, 606), (594, 626, 625, 593), (581, 613, 612, 580), (577, 609, 639, 607), (595, 627, 626, 594), (582, 614, 613, 581), (596, 628, 627, 595), (583, 615, 614, 582), (597, 629, 628, 596), (584, 616, 615, 583), (598, 630, 629, 597), (585, 617, 616, 584), (599, 631, 630, 598), (586, 618, 617, 585), (600, 632, 631, 599), (587, 619, 618, 586), (601, 633, 632, 600), (588, 620, 619, 587), (602, 634, 633, 601), (589, 621, 620, 588)])
_uv = me_circle.uv_layers.new(name='UVMap')
_uv.uv.foreach_set('vector', [0.0, 0.0, 1.0, 0.0, 1.0, 1.0, 0.0, 1.0, 0.0, 0.0, 1.0, 0.0, 1.0, 1.0, 0.0, 1.0, 0.0, 0.0, 1.0, 0.0, 1.0, 1.0, 0.0, 1.0, 0.0, 0.0, 1.0, 0.0, 1.0, 1.0, 0.0, 1.0, 0.0, 0.0, 1.0, 0.0, 1.0, 1.0, 0.0, 1.0, 0.0, 0.0, 1.0, 0.0, 1.0, 1.0, 0.0, 1.0, 0.0, 0.0, 1.0, 0.0, 1.0, 1.0, 0.0, 1.0, 0.0, 0.0, 1.0, 0.0, 1.0, 1.0, 0.0, 1.0, 0.0, 0.0, 1.0, 0.0, 1.0, 1.0, 0.0, 1.0, 0.0, 0.0, 1.0, 0.0, 1.0, 1.0, 0.0, 1.0, 0.0, 0.0, 1.0, 0.0, 1.0, 1.0, 0.0, 1.0, 0.0, 0.0, 1.0, 0.0, 1.0, 1.0, 0.0, 1.0, 0.0, 0.0, 1.0, 0.0, 1.0, 1.0, 0.0, 1.0, 0.0, 0.0, 1.0, 0.0, 1.0, 1.0, 0.0, 1.0, 0.0, 0.0, 1.0, 0.0, 1.0, 1.0, 0.0, 1.0, 0.0, 0.0, 1.0, 0.0, 1.0, 1.0, 0.0, 1.0, 0.0, 0.0, 1.0, 0.0, 1.0, 1.0, 0.0, 1.0, 0.0, 0.0, 1.0, 0.0, 1.0, 1.0, 0.0, 1.0, 0.0, 0.0, 1.0, 0.0, 1.0, 1.0, 0.0, 1.0, 0.0, 0.0, 1.0, 0.0, 1.0, 1.0, 0.0, 1.0, 0.0, 0.0, 1.0, 0.0, 1.0, 1.0, 0.0, 1.0, 0.0, 0.0, 1.0, 0.0, 1.0, 1.0, 0.0, 1.0, 0.0, 0.0, 1.0, 0.0, 1.0, 1.0, 0.0, 1.0, 0.0, 0.0, 1.0, 0.0, 1.0, 1.0, 0.0, 1.0, 0.0, 0.0, 1.0, 0.0, 1.0, 1.0, 0.0, 1.0, 0.0, 0.0, 1.0, 0.0, 1.0, 1.0, 0.0, 1.0, 0.0, 0.0, 1.0, 0.0, 1.0, 1.0, 0.0, 1.0, 0.0, 0.0, 1.0, 0.0, 1.0, 1.0, 0.0, 1.0, 0.0, 0.0, 1.0, 0.0, 1.0, 1.0, 0.0, 1.0, 0.0, 0.0, 1.0, 0.0, 1.0, 1.0, 0.0, 1.0, 0.0, 0.0, 1.0, 0.0, 1.0, 1.0, 0.0, 1.0, 0.0, 0.0, 1.0, 0.0, 1.0, 1.0, 0.0, 1.0, 0.0, 0.0, 1.0, 0.0, 1.0, 1.0, 0.0, 1.0, 0.0, 0.0, 1.0, 0.0, 1.0, 1.0, 0.0, 1.0, 0.0, 0.0, 1.0, 0.0, 1.0, 1.0, 0.0, 1.0, 0.0, 0.0, 1.0, 0.0, 1.0, 1.0, 0.0, 1.0, 0.0, 0.0, 1.0, 0.0, 1.0, 1.0, 0.0, 1.0, 0.0, 0.0, 1.0, 0.0, 1.0, 1.0, 0.0, 1.0, 0.0, 0.0, 1.0, 0.0, 1.0, 1.0, 0.0, 1.0, 0.0, 0.0, 1.0, 0.0, 1.0, 1.0, 0.0, 1.0, 0.0, 0.0, 1.0, 0.0, 1.0, 1.0, 0.0, 1.0, 0.0, 0.0, 1.0, 0.0, 1.0, 1.0, 0.0, 1.0, 0.0, 0.0, 1.0, 0.0, 1.0, 1.0, 0.0, 1.0, 0.0, 0.0, 1.0, 0.0, 1.0, 1.0, 0.0, 1.0, 0.0, 0.0, 1.0, 0.0, 1.0, 1.0, 0.0, 1.0, 0.0, 0.0, 1.0, 0.0, 1.0, 1.0, 0.0, 1.0, 0.0, 0.0, 1.0, 0.0, 1.0, 1.0, 0.0, 1.0, 0.0, 0.0, 1.0, 0.0, 1.0, 1.0, 0.0, 1.0, 0.0, 0.0, 1.0, 0.0, 1.0, 1.0, 0.0, 1.0, 0.0, 0.0, 1.0, 0.0, 1.0, 1.0, 0.0, 1.0, 0.0, 0.0, 1.0, 0.0, 1.0, 1.0, 0.0, 1.0, 0.0, 0.0, 1.0, 0.0, 1.0, 1.0, 0.0, 1.0, 0.0, 0.0, 1.0, 0.0, 1.0, 1.0, 0.0, 1.0, 0.0, 0.0, 1.0, 0.0, 1.0, 1.0, 0.0, 1.0, 0.0, 0.0, 1.0, 0.0, 1.0, 1.0, 0.0, 1.0, 0.0, 0.0, 1.0, 0.0, 1.0, 1.0, 0.0, 1.0, 0.0, 0.0, 1.0, 0.0, 1.0, 1.0, 0.0, 1.0, 0.0, 0.0, 1.0, 0.0, 1.0, 1.0, 0.0, 1.0, 0.0, 0.0, 1.0, 0.0, 1.0, 1.0, 0.0, 1.0, 0.0, 0.0, 1.0, 0.0, 1.0, 1.0, 0.0, 1.0, 0.0, 0.0, 1.0, 0.0, 1.0, 1.0, 0.0, 1.0, 0.0, 0.0, 1.0, 0.0, 1.0, 1.0, 0.0, 1.0, 0.0, 0.0, 1.0, 0.0, 1.0, 1.0, 0.0, 1.0, 0.0, 0.0, 1.0, 0.0, 1.0, 1.0, 0.0, 1.0, 0.0, 0.0, 1.0, 0.0, 1.0, 1.0, 0.0, 1.0, 0.0, 0.0, 1.0, 0.0, 1.0, 1.0, 0.0, 1.0, 0.0, 0.0, 1.0, 0.0, 1.0, 1.0, 0.0, 1.0, 0.0, 0.0, 1.0, 0.0, 1.0, 1.0, 0.0, 1.0, 0.0, 0.0, 1.0, 0.0, 1.0, 1.0, 0.0, 1.0, 0.0, 0.0, 1.0, 0.0, 1.0, 1.0, 0.0, 1.0, 0.0, 0.0, 1.0, 0.0, 1.0, 1.0, 0.0, 1.0, 0.0, 0.0, 1.0, 0.0, 1.0, 1.0, 0.0, 1.0, 0.0, 0.0, 1.0, 0.0, 1.0, 1.0, 0.0, 1.0, 0.0, 0.0, 1.0, 0.0, 1.0, 1.0, 0.0, 1.0, 0.0, 0.0, 1.0, 0.0, 1.0, 1.0, 0.0, 1.0, 0.0, 0.0, 1.0, 0.0, 1.0, 1.0, 0.0, 1.0, 0.0, 0.0, 1.0, 0.0, 1.0, 1.0, 0.0, 1.0, 0.0, 0.0, 1.0, 0.0, 1.0, 1.0, 0.0, 1.0, 0.0, 0.0, 1.0, 0.0, 1.0, 1.0, 0.0, 1.0, 0.0, 0.0, 1.0, 0.0, 1.0, 1.0, 0.0, 1.0, 0.0, 0.0, 1.0, 0.0, 1.0, 1.0, 0.0, 1.0, 0.0, 0.0, 1.0, 0.0, 1.0, 1.0, 0.0, 1.0, 0.0, 0.0, 1.0, 0.0, 1.0, 1.0, 0.0, 1.0, 0.0, 0.0, 1.0, 0.0, 1.0, 1.0, 0.0, 1.0, 0.0, 0.0, 1.0, 0.0, 1.0, 1.0, 0.0, 1.0, 0.0, 0.0, 1.0, 0.0, 1.0, 1.0, 0.0, 1.0, 0.0, 0.0, 1.0, 0.0, 1.0, 1.0, 0.0, 1.0, 0.0, 0.0, 1.0, 0.0, 1.0, 1.0, 0.0, 1.0, 0.0, 0.0, 1.0, 0.0, 1.0, 1.0, 0.0, 1.0, 0.0, 0.0, 1.0, 0.0, 1.0, 1.0, 0.0, 1.0, 0.0, 0.0, 1.0, 0.0, 1.0, 1.0, 0.0, 1.0, 0.0, 0.0, 1.0, 0.0, 1.0, 1.0, 0.0, 1.0, 0.0, 0.0, 1.0, 0.0, 1.0, 1.0, 0.0, 1.0, 0.0, 0.0, 1.0, 0.0, 1.0, 1.0, 0.0, 1.0, 0.0, 0.0, 1.0, 0.0, 1.0, 1.0, 0.0, 1.0, 0.0, 0.0, 1.0, 0.0, 1.0, 1.0, 0.0, 1.0, 0.0, 0.0, 1.0, 0.0, 1.0, 1.0, 0.0, 1.0, 0.0, 0.0, 1.0, 0.0, 1.0, 1.0, 0.0, 1.0, 0.0, 0.0, 1.0, 0.0, 1.0, 1.0, 0.0, 1.0, 0.0, 0.0, 1.0, 0.0, 1.0, 1.0, 0.0, 1.0, 0.0, 0.0, 1.0, 0.0, 1.0, 1.0, 0.0, 1.0, 0.0, 0.0, 1.0, 0.0, 1.0, 1.0, 0.0, 1.0, 0.0, 0.0, 1.0, 0.0, 1.0, 1.0, 0.0, 1.0, 0.0, 0.0, 1.0, 0.0, 1.0, 1.0, 0.0, 1.0, 0.0, 0.0, 1.0, 0.0, 1.0, 1.0, 0.0, 1.0, 0.0, 0.0, 1.0, 0.0, 1.0, 1.0, 0.0, 1.0, 0.0, 0.0, 1.0, 0.0, 1.0, 1.0, 0.0, 1.0, 0.0, 0.0, 1.0, 0.0, 1.0, 1.0, 0.0, 1.0, 0.0, 0.0, 1.0, 0.0, 1.0, 1.0, 0.0, 1.0, 0.0, 0.0, 1.0, 0.0, 1.0, 1.0, 0.0, 1.0, 0.0, 0.0, 1.0, 0.0, 1.0, 1.0, 0.0, 1.0, 0.0, 0.0, 1.0, 0.0, 1.0, 1.0, 0.0, 1.0, 0.0, 0.0, 1.0, 0.0, 1.0, 1.0, 0.0, 1.0, 0.0, 0.0, 1.0, 0.0, 1.0, 1.0, 0.0, 1.0, 0.0, 0.0, 1.0, 0.0, 1.0, 1.0, 0.0, 1.0, 0.0, 0.0, 1.0, 0.0, 1.0, 1.0, 0.0, 1.0, 0.0, 0.0, 1.0, 0.0, 1.0, 1.0, 0.0, 1.0, 0.0, 0.0, 1.0, 0.0, 1.0, 1.0, 0.0, 1.0, 0.0, 0.0, 1.0, 0.0, 1.0, 1.0, 0.0, 1.0, 0.0, 0.0, 1.0, 0.0, 1.0, 1.0, 0.0, 1.0, 0.0, 0.0, 1.0, 0.0, 1.0, 1.0, 0.0, 1.0, 0.0, 0.0, 1.0, 0.0, 1.0, 1.0, 0.0, 1.0, 0.0, 0.0, 1.0, 0.0, 1.0, 1.0, 0.0, 1.0, 0.0, 0.0, 1.0, 0.0, 1.0, 1.0, 0.0, 1.0, 0.0, 0.0, 1.0, 0.0, 1.0, 1.0, 0.0, 1.0, 0.0, 0.0, 1.0, 0.0, 1.0, 1.0, 0.0, 1.0, 0.0, 0.0, 1.0, 0.0, 1.0, 1.0, 0.0, 1.0, 0.0, 0.0, 1.0, 0.0, 1.0, 1.0, 0.0, 1.0, 0.0, 0.0, 1.0, 0.0, 1.0, 1.0, 0.0, 1.0, 0.0, 0.0, 1.0, 0.0, 1.0, 1.0, 0.0, 1.0, 0.5, 1.0, 0.5975, 0.9904, 0.6913, 0.9619, 0.7778, 0.9157, 0.8536, 0.8536, 0.9157, 0.7778, 0.9619, 0.6913, 0.9904, 0.5975, 1.0, 0.5, 0.9904, 0.4025, 0.9619, 0.3087, 0.9157, 0.2222, 0.8536, 0.1464, 0.7778, 0.08427, 0.6913, 0.03806, 0.5975, 0.009607, 0.5, 0.0, 0.4025, 0.009607, 0.3087, 0.03806, 0.2222, 0.08427, 0.1464, 0.1464, 0.08426, 0.2222, 0.03806, 0.3087, 0.009607, 0.4025, 0.0, 0.5, 0.009607, 0.5975, 0.03806, 0.6913, 0.08427, 0.7778, 0.1464, 0.8536, 0.2222, 0.9157, 0.3087, 0.9619, 0.4025, 0.9904, 0.0, 0.0, 1.0, 0.0, 1.0, 1.0, 0.0, 1.0, 0.0, 0.0, 1.0, 0.0, 1.0, 1.0, 0.0, 1.0, 0.0, 0.0, 1.0, 0.0, 1.0, 1.0, 0.0, 1.0, 0.0, 0.0, 1.0, 0.0, 1.0, 1.0, 0.0, 1.0, 0.0, 0.0, 1.0, 0.0, 1.0, 1.0, 0.0, 1.0, 0.0, 0.0, 1.0, 0.0, 1.0, 1.0, 0.0, 1.0, 0.0, 0.0, 1.0, 0.0, 1.0, 1.0, 0.0, 1.0, 0.0, 0.0, 1.0, 0.0, 1.0, 1.0, 0.0, 1.0, 0.0, 0.0, 1.0, 0.0, 1.0, 1.0, 0.0, 1.0, 0.0, 0.0, 1.0, 0.0, 1.0, 1.0, 0.0, 1.0, 0.0, 0.0, 1.0, 0.0, 1.0, 1.0, 0.0, 1.0, 0.0, 0.0, 1.0, 0.0, 1.0, 1.0, 0.0, 1.0, 0.0, 0.0, 1.0, 0.0, 1.0, 1.0, 0.0, 1.0, 0.0, 0.0, 1.0, 0.0, 1.0, 1.0, 0.0, 1.0, 0.0, 0.0, 1.0, 0.0, 1.0, 1.0, 0.0, 1.0, 0.0, 0.0, 1.0, 0.0, 1.0, 1.0, 0.0, 1.0, 0.0, 0.0, 1.0, 0.0, 1.0, 1.0, 0.0, 1.0, 0.0, 0.0, 1.0, 0.0, 1.0, 1.0, 0.0, 1.0, 0.0, 0.0, 1.0, 0.0, 1.0, 1.0, 0.0, 1.0, 0.0, 0.0, 1.0, 0.0, 1.0, 1.0, 0.0, 1.0, 0.0, 0.0, 1.0, 0.0, 1.0, 1.0, 0.0, 1.0, 0.0, 0.0, 1.0, 0.0, 1.0, 1.0, 0.0, 1.0, 0.0, 0.0, 1.0, 0.0, 1.0, 1.0, 0.0, 1.0, 0.0, 0.0, 1.0, 0.0, 1.0, 1.0, 0.0, 1.0, 0.0, 0.0, 1.0, 0.0, 1.0, 1.0, 0.0, 1.0, 0.0, 0.0, 1.0, 0.0, 1.0, 1.0, 0.0, 1.0, 0.0, 0.0, 1.0, 0.0, 1.0, 1.0, 0.0, 1.0, 0.0, 0.0, 1.0, 0.0, 1.0, 1.0, 0.0, 1.0, 0.0, 0.0, 1.0, 0.0, 1.0, 1.0, 0.0, 1.0, 0.0, 0.0, 1.0, 0.0, 1.0, 1.0, 0.0, 1.0, 0.0, 0.0, 1.0, 0.0, 1.0, 1.0, 0.0, 1.0, 0.0, 0.0, 1.0, 0.0, 1.0, 1.0, 0.0, 1.0, 0.0, 0.0, 1.0, 0.0, 1.0, 1.0, 0.0, 1.0, 0.0, 0.0, 1.0, 0.0, 1.0, 1.0, 0.0, 1.0, 0.0, 0.0, 1.0, 0.0, 1.0, 1.0, 0.0, 1.0, 0.0, 0.0, 1.0, 0.0, 1.0, 1.0, 0.0, 1.0, 0.0, 0.0, 1.0, 0.0, 1.0, 1.0, 0.0, 1.0, 0.0, 0.0, 1.0, 0.0, 1.0, 1.0, 0.0, 1.0, 0.0, 0.0, 1.0, 0.0, 1.0, 1.0, 0.0, 1.0, 0.0, 0.0, 1.0, 0.0, 1.0, 1.0, 0.0, 1.0, 0.0, 0.0, 1.0, 0.0, 1.0, 1.0, 0.0, 1.0, 0.0, 0.0, 1.0, 0.0, 1.0, 1.0, 0.0, 1.0, 0.0, 0.0, 1.0, 0.0, 1.0, 1.0, 0.0, 1.0, 0.0, 0.0, 1.0, 0.0, 1.0, 1.0, 0.0, 1.0, 0.0, 0.0, 1.0, 0.0, 1.0, 1.0, 0.0, 1.0, 0.0, 0.0, 1.0, 0.0, 1.0, 1.0, 0.0, 1.0, 0.0, 0.0, 1.0, 0.0, 1.0, 1.0, 0.0, 1.0, 0.0, 0.0, 1.0, 0.0, 1.0, 1.0, 0.0, 1.0, 0.0, 0.0, 1.0, 0.0, 1.0, 1.0, 0.0, 1.0, 0.0, 0.0, 1.0, 0.0, 1.0, 1.0, 0.0, 1.0, 0.0, 0.0, 1.0, 0.0, 1.0, 1.0, 0.0, 1.0, 0.0, 0.0, 1.0, 0.0, 1.0, 1.0, 0.0, 1.0, 0.0, 0.0, 1.0, 0.0, 1.0, 1.0, 0.0, 1.0, 0.0, 0.0, 1.0, 0.0, 1.0, 1.0, 0.0, 1.0, 0.0, 0.0, 1.0, 0.0, 1.0, 1.0, 0.0, 1.0, 0.0, 0.0, 1.0, 0.0, 1.0, 1.0, 0.0, 1.0, 0.0, 0.0, 1.0, 0.0, 1.0, 1.0, 0.0, 1.0, 0.0, 0.0, 1.0, 0.0, 1.0, 1.0, 0.0, 1.0, 0.0, 0.0, 1.0, 0.0, 1.0, 1.0, 0.0, 1.0, 0.0, 0.0, 1.0, 0.0, 1.0, 1.0, 0.0, 1.0, 0.0, 0.0, 1.0, 0.0, 1.0, 1.0, 0.0, 1.0, 0.0, 0.0, 1.0, 0.0, 1.0, 1.0, 0.0, 1.0, 0.0, 0.0, 1.0, 0.0, 1.0, 1.0, 0.0, 1.0, 0.0, 0.0, 1.0, 0.0, 1.0, 1.0, 0.0, 1.0, 0.0, 0.0, 1.0, 0.0, 1.0, 1.0, 0.0, 1.0, 0.0, 0.0, 1.0, 0.0, 1.0, 1.0, 0.0, 1.0, 0.0, 0.0, 1.0, 0.0, 1.0, 1.0, 0.0, 1.0, 0.0, 0.0, 1.0, 0.0, 1.0, 1.0, 0.0, 1.0, 0.0, 0.0, 1.0, 0.0, 1.0, 1.0, 0.0, 1.0, 0.0, 0.0, 1.0, 0.0, 1.0, 1.0, 0.0, 1.0, 0.0, 0.0, 1.0, 0.0, 1.0, 1.0, 0.0, 1.0, 0.0, 0.0, 1.0, 0.0, 1.0, 1.0, 0.0, 1.0, 0.0, 0.0, 1.0, 0.0, 1.0, 1.0, 0.0, 1.0, 0.0, 0.0, 1.0, 0.0, 1.0, 1.0, 0.0, 1.0, 0.0, 0.0, 1.0, 0.0, 1.0, 1.0, 0.0, 1.0, 0.0, 0.0, 1.0, 0.0, 1.0, 1.0, 0.0, 1.0, 0.0, 0.0, 1.0, 0.0, 1.0, 1.0, 0.0, 1.0, 0.0, 0.0, 1.0, 0.0, 1.0, 1.0, 0.0, 1.0, 0.0, 0.0, 1.0, 0.0, 1.0, 1.0, 0.0, 1.0, 0.0, 0.0, 1.0, 0.0, 1.0, 1.0, 0.0, 1.0, 0.0, 0.0, 1.0, 0.0, 1.0, 1.0, 0.0, 1.0, 0.0, 0.0, 1.0, 0.0, 1.0, 1.0, 0.0, 1.0, 0.0, 0.0, 1.0, 0.0, 1.0, 1.0, 0.0, 1.0, 0.0, 0.0, 1.0, 0.0, 1.0, 1.0, 0.0, 1.0, 0.0, 0.0, 1.0, 0.0, 1.0, 1.0, 0.0, 1.0, 0.0, 0.0, 1.0, 0.0, 1.0, 1.0, 0.0, 1.0, 0.0, 0.0, 1.0, 0.0, 1.0, 1.0, 0.0, 1.0, 0.0, 0.0, 1.0, 0.0, 1.0, 1.0, 0.0, 1.0, 0.0, 0.0, 1.0, 0.0, 1.0, 1.0, 0.0, 1.0, 0.0, 0.0, 1.0, 0.0, 1.0, 1.0, 0.0, 1.0, 0.0, 0.0, 1.0, 0.0, 1.0, 1.0, 0.0, 1.0, 0.0, 0.0, 1.0, 0.0, 1.0, 1.0, 0.0, 1.0, 0.0, 0.0, 1.0, 0.0, 1.0, 1.0, 0.0, 1.0, 0.0, 0.0, 1.0, 0.0, 1.0, 1.0, 0.0, 1.0, 0.0, 0.0, 1.0, 0.0, 1.0, 1.0, 0.0, 1.0, 0.0, 0.0, 1.0, 0.0, 1.0, 1.0, 0.0, 1.0, 0.0, 0.0, 1.0, 0.0, 1.0, 1.0, 0.0, 1.0, 0.0, 0.0, 1.0, 0.0, 1.0, 1.0, 0.0, 1.0, 0.0, 0.0, 1.0, 0.0, 1.0, 1.0, 0.0, 1.0, 0.0, 0.0, 1.0, 0.0, 1.0, 1.0, 0.0, 1.0, 0.0, 0.0, 1.0, 0.0, 1.0, 1.0, 0.0, 1.0, 0.0, 0.0, 1.0, 0.0, 1.0, 1.0, 0.0, 1.0, 0.0, 0.0, 1.0, 0.0, 1.0, 1.0, 0.0, 1.0, 0.0, 0.0, 1.0, 0.0, 1.0, 1.0, 0.0, 1.0, 0.0, 0.0, 1.0, 0.0, 1.0, 1.0, 0.0, 1.0, 0.0, 0.0, 1.0, 0.0, 1.0, 1.0, 0.0, 1.0, 0.0, 0.0, 1.0, 0.0, 1.0, 1.0, 0.0, 1.0, 0.0, 0.0, 1.0, 0.0, 1.0, 1.0, 0.0, 1.0, 0.0, 0.0, 1.0, 0.0, 1.0, 1.0, 0.0, 1.0, 0.0, 0.0, 1.0, 0.0, 1.0, 1.0, 0.0, 1.0, 0.0, 0.0, 1.0, 0.0, 1.0, 1.0, 0.0, 1.0, 0.0, 0.0, 1.0, 0.0, 1.0, 1.0, 0.0, 1.0, 0.0, 0.0, 1.0, 0.0, 1.0, 1.0, 0.0, 1.0, 0.0, 0.0, 1.0, 0.0, 1.0, 1.0, 0.0, 1.0, 0.0, 0.0, 1.0, 0.0, 1.0, 1.0, 0.0, 1.0, 0.0, 0.0, 1.0, 0.0, 1.0, 1.0, 0.0, 1.0, 0.0, 0.0, 1.0, 0.0, 1.0, 1.0, 0.0, 1.0, 0.0, 0.0, 1.0, 0.0, 1.0, 1.0, 0.0, 1.0, 0.0, 0.0, 1.0, 0.0, 1.0, 1.0, 0.0, 1.0, 0.0, 0.0, 1.0, 0.0, 1.0, 1.0, 0.0, 1.0, 0.0, 0.0, 1.0, 0.0, 1.0, 1.0, 0.0, 1.0, 0.0, 0.0, 1.0, 0.0, 1.0, 1.0, 0.0, 1.0, 0.0, 0.0, 1.0, 0.0, 1.0, 1.0, 0.0, 1.0, 0.0, 0.0, 1.0, 0.0, 1.0, 1.0, 0.0, 1.0, 0.0, 0.0, 1.0, 0.0, 1.0, 1.0, 0.0, 1.0, 0.0, 0.0, 1.0, 0.0, 1.0, 1.0, 0.0, 1.0, 0.0, 0.0, 1.0, 0.0, 1.0, 1.0, 0.0, 1.0, 0.0, 0.0, 1.0, 0.0, 1.0, 1.0, 0.0, 1.0, 0.0, 0.0, 1.0, 0.0, 1.0, 1.0, 0.0, 1.0, 0.0, 0.0, 1.0, 0.0, 1.0, 1.0, 0.0, 1.0, 0.0, 0.0, 1.0, 0.0, 1.0, 1.0, 0.0, 1.0, 0.0, 0.0, 1.0, 0.0, 1.0, 1.0, 0.0, 1.0, 0.0, 0.0, 1.0, 0.0, 1.0, 1.0, 0.0, 1.0, 0.0, 0.0, 1.0, 0.0, 1.0, 1.0, 0.0, 1.0, 0.0, 0.0, 1.0, 0.0, 1.0, 1.0, 0.0, 1.0, 0.0, 0.0, 1.0, 0.0, 1.0, 1.0, 0.0, 1.0, 0.0, 0.0, 1.0, 0.0, 1.0, 1.0, 0.0, 1.0, 0.0, 0.0, 1.0, 0.0, 1.0, 1.0, 0.0, 1.0, 0.0, 0.0, 1.0, 0.0, 1.0, 1.0, 0.0, 1.0, 0.0, 0.0, 1.0, 0.0, 1.0, 1.0, 0.0, 1.0, 0.0, 0.0, 1.0, 0.0, 1.0, 1.0, 0.0, 1.0, 0.0, 0.0, 1.0, 0.0, 1.0, 1.0, 0.0, 1.0, 0.0, 0.0, 1.0, 0.0, 1.0, 1.0, 0.0, 1.0, 0.0, 0.0, 1.0, 0.0, 1.0, 1.0, 0.0, 1.0, 0.0, 0.0, 1.0, 0.0, 1.0, 1.0, 0.0, 1.0, 0.0, 0.0, 1.0, 0.0, 1.0, 1.0, 0.0, 1.0, 0.0, 0.0, 1.0, 0.0, 1.0, 1.0, 0.0, 1.0, 0.0, 0.0, 1.0, 0.0, 1.0, 1.0, 0.0, 1.0, 0.0, 0.0, 1.0, 0.0, 1.0, 1.0, 0.0, 1.0, 0.0, 0.0, 1.0, 0.0, 1.0, 1.0, 0.0, 1.0, 0.0, 0.0, 1.0, 0.0, 1.0, 1.0, 0.0, 1.0, 0.0, 0.0, 1.0, 0.0, 1.0, 1.0, 0.0, 1.0, 0.0, 0.0, 1.0, 0.0, 1.0, 1.0, 0.0, 1.0, 0.0, 0.0, 1.0, 0.0, 1.0, 1.0, 0.0, 1.0, 0.0, 0.0, 1.0, 0.0, 1.0, 1.0, 0.0, 1.0, 0.0, 0.0, 1.0, 0.0, 1.0, 1.0, 0.0, 1.0, 0.0, 0.0, 1.0, 0.0, 1.0, 1.0, 0.0, 1.0, 0.0, 0.0, 1.0, 0.0, 1.0, 1.0, 0.0, 1.0, 0.0, 0.0, 1.0, 0.0, 1.0, 1.0, 0.0, 1.0, 0.0, 0.0, 1.0, 0.0, 1.0, 1.0, 0.0, 1.0, 0.0, 0.0, 1.0, 0.0, 1.0, 1.0, 0.0, 1.0, 0.0, 0.0, 1.0, 0.0, 1.0, 1.0, 0.0, 1.0, 0.0, 0.0, 1.0, 0.0, 1.0, 1.0, 0.0, 1.0, 0.0, 0.0, 1.0, 0.0, 1.0, 1.0, 0.0, 1.0, 0.0, 0.0, 1.0, 0.0, 1.0, 1.0, 0.0, 1.0, 0.0, 0.0, 1.0, 0.0, 1.0, 1.0, 0.0, 1.0, 0.0, 0.0, 1.0, 0.0, 1.0, 1.0, 0.0, 1.0, 0.0, 0.0, 1.0, 0.0, 1.0, 1.0, 0.0, 1.0, 0.0, 0.0, 1.0, 0.0, 1.0, 1.0, 0.0, 1.0, 0.0, 0.0, 1.0, 0.0, 1.0, 1.0, 0.0, 1.0, 0.0, 0.0, 1.0, 0.0, 1.0, 1.0, 0.0, 1.0, 0.0, 0.0, 1.0, 0.0, 1.0, 1.0, 0.0, 1.0, 0.0, 0.0, 1.0, 0.0, 1.0, 1.0, 0.0, 1.0, 0.0, 0.0, 1.0, 0.0, 1.0, 1.0, 0.0, 1.0, 0.0, 0.0, 1.0, 0.0, 1.0, 1.0, 0.0, 1.0, 0.0, 0.0, 1.0, 0.0, 1.0, 1.0, 0.0, 1.0, 0.0, 0.0, 1.0, 0.0, 1.0, 1.0, 0.0, 1.0, 0.0, 0.0, 1.0, 0.0, 1.0, 1.0, 0.0, 1.0, 0.0, 0.0, 1.0, 0.0, 1.0, 1.0, 0.0, 1.0, 0.0, 0.0, 1.0, 0.0, 1.0, 1.0, 0.0, 1.0, 0.0, 0.0, 1.0, 0.0, 1.0, 1.0, 0.0, 1.0, 0.0, 0.0, 1.0, 0.0, 1.0, 1.0, 0.0, 1.0, 0.0, 0.0, 1.0, 0.0, 1.0, 1.0, 0.0, 1.0, 0.0, 0.0, 1.0, 0.0, 1.0, 1.0, 0.0, 1.0, 0.0, 0.0, 1.0, 0.0, 1.0, 1.0, 0.0, 1.0, 0.0, 0.0, 1.0, 0.0, 1.0, 1.0, 0.0, 1.0, 0.0, 0.0, 1.0, 0.0, 1.0, 1.0, 0.0, 1.0, 0.0, 0.0, 1.0, 0.0, 1.0, 1.0, 0.0, 1.0, 0.0, 0.0, 1.0, 0.0, 1.0, 1.0, 0.0, 1.0, 0.0, 0.0, 1.0, 0.0, 1.0, 1.0, 0.0, 1.0, 0.0, 0.0, 1.0, 0.0, 1.0, 1.0, 0.0, 1.0, 0.0, 0.0, 1.0, 0.0, 1.0, 1.0, 0.0, 1.0, 0.0, 0.0, 1.0, 0.0, 1.0, 1.0, 0.0, 1.0, 0.0, 0.0, 1.0, 0.0, 1.0, 1.0, 0.0, 1.0, 0.0, 0.0, 1.0, 0.0, 1.0, 1.0, 0.0, 1.0, 0.0, 0.0, 1.0, 0.0, 1.0, 1.0, 0.0, 1.0, 0.0, 0.0, 1.0, 0.0, 1.0, 1.0, 0.0, 1.0, 0.0, 0.0, 1.0, 0.0, 1.0, 1.0, 0.0, 1.0, 0.0, 0.0, 1.0, 0.0, 1.0, 1.0, 0.0, 1.0, 0.0, 0.0, 1.0, 0.0, 1.0, 1.0, 0.0, 1.0, 0.0, 0.0, 1.0, 0.0, 1.0, 1.0, 0.0, 1.0, 0.0, 0.0, 1.0, 0.0, 1.0, 1.0, 0.0, 1.0, 0.0, 0.0, 1.0, 0.0, 1.0, 1.0, 0.0, 1.0, 0.0, 0.0, 1.0, 0.0, 1.0, 1.0, 0.0, 1.0, 0.0, 0.0, 1.0, 0.0, 1.0, 1.0, 0.0, 1.0, 0.0, 0.0, 1.0, 0.0, 1.0, 1.0, 0.0, 1.0, 0.0, 0.0, 1.0, 0.0, 1.0, 1.0, 0.0, 1.0, 0.0, 0.0, 1.0, 0.0, 1.0, 1.0, 0.0, 1.0, 0.0, 0.0, 1.0, 0.0, 1.0, 1.0, 0.0, 1.0, 0.0, 0.0, 1.0, 0.0, 1.0, 1.0, 0.0, 1.0, 0.0, 0.0, 1.0, 0.0, 1.0, 1.0, 0.0, 1.0, 0.0, 0.0, 1.0, 0.0, 1.0, 1.0, 0.0, 1.0, 0.0, 0.0, 1.0, 0.0, 1.0, 1.0, 0.0, 1.0, 0.0, 0.0, 1.0, 0.0, 1.0, 1.0, 0.0, 1.0, 0.0, 0.0, 1.0, 0.0, 1.0, 1.0, 0.0, 1.0, 0.0, 0.0, 1.0, 0.0, 1.0, 1.0, 0.0, 1.0, 0.0, 0.0, 1.0, 0.0, 1.0, 1.0, 0.0, 1.0, 0.0, 0.0, 1.0, 0.0, 1.0, 1.0, 0.0, 1.0, 0.0, 0.0, 1.0, 0.0, 1.0, 1.0, 0.0, 1.0, 0.0, 0.0, 1.0, 0.0, 1.0, 1.0, 0.0, 1.0, 0.0, 0.0, 1.0, 0.0, 1.0, 1.0, 0.0, 1.0, 0.0, 0.0, 1.0, 0.0, 1.0, 1.0, 0.0, 1.0, 0.0, 0.0, 1.0, 0.0, 1.0, 1.0, 0.0, 1.0, 0.0, 0.0, 1.0, 0.0, 1.0, 1.0, 0.0, 1.0, 0.0, 0.0, 1.0, 0.0, 1.0, 1.0, 0.0, 1.0, 0.0, 0.0, 1.0, 0.0, 1.0, 1.0, 0.0, 1.0, 0.0, 0.0, 1.0, 0.0, 1.0, 1.0, 0.0, 1.0, 0.0, 0.0, 1.0, 0.0, 1.0, 1.0, 0.0, 1.0, 0.0, 0.0, 1.0, 0.0, 1.0, 1.0, 0.0, 1.0, 0.0, 0.0, 1.0, 0.0, 1.0, 1.0, 0.0, 1.0, 0.0, 0.0, 1.0, 0.0, 1.0, 1.0, 0.0, 1.0, 0.0, 0.0, 1.0, 0.0, 1.0, 1.0, 0.0, 1.0, 0.0, 0.0, 1.0, 0.0, 1.0, 1.0, 0.0, 1.0, 0.0, 0.0, 1.0, 0.0, 1.0, 1.0, 0.0, 1.0, 0.0, 0.0, 1.0, 0.0, 1.0, 1.0, 0.0, 1.0, 0.0, 0.0, 1.0, 0.0, 1.0, 1.0, 0.0, 1.0, 0.0, 0.0, 1.0, 0.0, 1.0, 1.0, 0.0, 1.0, 0.0, 0.0, 1.0, 0.0, 1.0, 1.0, 0.0, 1.0, 0.0, 0.0, 1.0, 0.0, 1.0, 1.0, 0.0, 1.0, 0.0, 0.0, 1.0, 0.0, 1.0, 1.0, 0.0, 1.0, 0.0, 0.0, 1.0, 0.0, 1.0, 1.0, 0.0, 1.0, 0.0, 0.0, 1.0, 0.0, 1.0, 1.0, 0.0, 1.0, 0.0, 0.0, 1.0, 0.0, 1.0, 1.0, 0.0, 1.0, 0.0, 0.0, 1.0, 0.0, 1.0, 1.0, 0.0, 1.0, 0.0, 0.0, 1.0, 0.0, 1.0, 1.0, 0.0, 1.0, 0.0, 0.0, 1.0, 0.0, 1.0, 1.0, 0.0, 1.0, 0.0, 0.0, 1.0, 0.0, 1.0, 1.0, 0.0, 1.0, 0.0, 0.0, 1.0, 0.0, 1.0, 1.0, 0.0, 1.0, 0.0, 0.0, 1.0, 0.0, 1.0, 1.0, 0.0, 1.0, 0.0, 0.0, 1.0, 0.0, 1.0, 1.0, 0.0, 1.0, 0.0, 0.0, 1.0, 0.0, 1.0, 1.0, 0.0, 1.0, 0.0, 0.0, 1.0, 0.0, 1.0, 1.0, 0.0, 1.0, 0.0, 0.0, 1.0, 0.0, 1.0, 1.0, 0.0, 1.0, 0.0, 0.0, 1.0, 0.0, 1.0, 1.0, 0.0, 1.0, 0.0, 0.0, 1.0, 0.0, 1.0, 1.0, 0.0, 1.0, 0.0, 0.0, 1.0, 0.0, 1.0, 1.0, 0.0, 1.0, 0.0, 0.0, 1.0, 0.0, 1.0, 1.0, 0.0, 1.0, 0.0, 0.0, 1.0, 0.0, 1.0, 1.0, 0.0, 1.0, 0.0, 0.0, 1.0, 0.0, 1.0, 1.0, 0.0, 1.0, 0.0, 0.0, 1.0, 0.0, 1.0, 1.0, 0.0, 1.0, 0.0, 0.0, 1.0, 0.0, 1.0, 1.0, 0.0, 1.0, 0.0, 0.0, 1.0, 0.0, 1.0, 1.0, 0.0, 1.0, 0.0, 0.0, 1.0, 0.0, 1.0, 1.0, 0.0, 1.0, 0.0, 0.0, 1.0, 0.0, 1.0, 1.0, 0.0, 1.0, 0.0, 0.0, 1.0, 0.0, 1.0, 1.0, 0.0, 1.0, 0.0, 0.0, 1.0, 0.0, 1.0, 1.0, 0.0, 1.0, 0.0, 0.0, 1.0, 0.0, 1.0, 1.0, 0.0, 1.0, 0.0, 0.0, 1.0, 0.0, 1.0, 1.0, 0.0, 1.0, 0.0, 0.0, 1.0, 0.0, 1.0, 1.0, 0.0, 1.0, 0.0, 0.0, 1.0, 0.0, 1.0, 1.0, 0.0, 1.0, 0.0, 0.0, 1.0, 0.0, 1.0, 1.0, 0.0, 1.0, 0.0, 0.0, 1.0, 0.0, 1.0, 1.0, 0.0, 1.0, 0.0, 0.0, 1.0, 0.0, 1.0, 1.0, 0.0, 1.0, 0.0, 0.0, 1.0, 0.0, 1.0, 1.0, 0.0, 1.0, 0.0, 0.0, 1.0, 0.0, 1.0, 1.0, 0.0, 1.0, 0.0, 0.0, 1.0, 0.0, 1.0, 1.0, 0.0, 1.0, 0.0, 0.0, 1.0, 0.0, 1.0, 1.0, 0.0, 1.0, 0.0, 0.0, 1.0, 0.0, 1.0, 1.0, 0.0, 1.0, 0.0, 0.0, 1.0, 0.0, 1.0, 1.0, 0.0, 1.0, 0.0, 0.0, 1.0, 0.0, 1.0, 1.0, 0.0, 1.0, 0.0, 0.0, 1.0, 0.0, 1.0, 1.0, 0.0, 1.0, 0.0, 0.0, 1.0, 0.0, 1.0, 1.0, 0.0, 1.0, 0.0, 0.0, 1.0, 0.0, 1.0, 1.0, 0.0, 1.0, 0.0, 0.0, 1.0, 0.0, 1.0, 1.0, 0.0, 1.0, 0.0, 0.0, 1.0, 0.0, 1.0, 1.0, 0.0, 1.0, 0.0, 0.0, 1.0, 0.0, 1.0, 1.0, 0.0, 1.0, 0.0, 0.0, 1.0, 0.0, 1.0, 1.0, 0.0, 1.0, 0.0, 0.0, 1.0, 0.0, 1.0, 1.0, 0.0, 1.0, 0.0, 0.0, 1.0, 0.0, 1.0, 1.0, 0.0, 1.0, 0.0, 0.0, 1.0, 0.0, 1.0, 1.0, 0.0, 1.0, 0.0, 0.0, 1.0, 0.0, 1.0, 1.0, 0.0, 1.0, 0.0, 0.0, 1.0, 0.0, 1.0, 1.0, 0.0, 1.0, 0.0, 0.0, 1.0, 0.0, 1.0, 1.0, 0.0, 1.0, 0.0, 0.0, 1.0, 0.0, 1.0, 1.0, 0.0, 1.0, 0.0, 0.0, 1.0, 0.0, 1.0, 1.0, 0.0, 1.0, 0.0, 0.0, 1.0, 0.0, 1.0, 1.0, 0.0, 1.0, 0.0, 0.0, 1.0, 0.0, 1.0, 1.0, 0.0, 1.0, 0.0, 0.0, 1.0, 0.0, 1.0, 1.0, 0.0, 1.0, 0.0, 0.0, 1.0, 0.0, 1.0, 1.0, 0.0, 1.0, 0.0, 0.0, 1.0, 0.0, 1.0, 1.0, 0.0, 1.0, 0.0, 0.0, 1.0, 0.0, 1.0, 1.0, 0.0, 1.0, 0.0, 0.0, 1.0, 0.0, 1.0, 1.0, 0.0, 1.0, 0.0, 0.0, 1.0, 0.0, 1.0, 1.0, 0.0, 1.0, 0.0, 0.0, 1.0, 0.0, 1.0, 1.0, 0.0, 1.0, 0.0, 0.0, 1.0, 0.0, 1.0, 1.0, 0.0, 1.0, 0.0, 0.0, 1.0, 0.0, 1.0, 1.0, 0.0, 1.0, 0.0, 0.0, 1.0, 0.0, 1.0, 1.0, 0.0, 1.0, 0.0, 0.0, 1.0, 0.0, 1.0, 1.0, 0.0, 1.0, 0.0, 0.0, 1.0, 0.0, 1.0, 1.0, 0.0, 1.0, 0.0, 0.0, 1.0, 0.0, 1.0, 1.0, 0.0, 1.0, 0.0, 0.0, 1.0, 0.0, 1.0, 1.0, 0.0, 1.0, 0.0, 0.0, 1.0, 0.0, 1.0, 1.0, 0.0, 1.0, 0.0, 0.0, 1.0, 0.0, 1.0, 1.0, 0.0, 1.0, 0.0, 0.0, 1.0, 0.0, 1.0, 1.0, 0.0, 1.0, 0.0, 0.0, 1.0, 0.0, 1.0, 1.0, 0.0, 1.0, 0.0, 0.0, 1.0, 0.0, 1.0, 1.0, 0.0, 1.0, 0.0, 0.0, 1.0, 0.0, 1.0, 1.0, 0.0, 1.0, 0.0, 0.0, 1.0, 0.0, 1.0, 1.0, 0.0, 1.0, 0.0, 0.0, 1.0, 0.0, 1.0, 1.0, 0.0, 1.0, 0.0, 0.0, 1.0, 0.0, 1.0, 1.0, 0.0, 1.0, 0.0, 0.0, 1.0, 0.0, 1.0, 1.0, 0.0, 1.0, 0.0, 0.0, 1.0, 0.0, 1.0, 1.0, 0.0, 1.0, 0.0, 0.0, 1.0, 0.0, 1.0, 1.0, 0.0, 1.0, 0.0, 0.0, 1.0, 0.0, 1.0, 1.0, 0.0, 1.0, 0.0, 0.0, 1.0, 0.0, 1.0, 1.0, 0.0, 1.0, 0.0, 0.0, 1.0, 0.0, 1.0, 1.0, 0.0, 1.0, 0.0, 0.0, 1.0, 0.0, 1.0, 1.0, 0.0, 1.0, 0.0, 0.0, 1.0, 0.0, 1.0, 1.0, 0.0, 1.0, 0.0, 0.0, 1.0, 0.0, 1.0, 1.0, 0.0, 1.0, 0.0, 0.0, 1.0, 0.0, 1.0, 1.0, 0.0, 1.0, 0.0, 0.0, 1.0, 0.0, 1.0, 1.0, 0.0, 1.0, 0.0, 0.0, 1.0, 0.0, 1.0, 1.0, 0.0, 1.0, 0.0, 0.0, 1.0, 0.0, 1.0, 1.0, 0.0, 1.0, 0.0, 0.0, 1.0, 0.0, 1.0, 1.0, 0.0, 1.0, 0.0, 0.0, 1.0, 0.0, 1.0, 1.0, 0.0, 1.0, 0.0, 0.0, 1.0, 0.0, 1.0, 1.0, 0.0, 1.0, 0.0, 0.0, 1.0, 0.0, 1.0, 1.0, 0.0, 1.0, 0.0, 0.0, 1.0, 0.0, 1.0, 1.0, 0.0, 1.0, 0.0, 0.0, 1.0, 0.0, 1.0, 1.0, 0.0, 1.0, 0.0, 0.0, 1.0, 0.0, 1.0, 1.0, 0.0, 1.0, 0.0, 0.0, 1.0, 0.0, 1.0, 1.0, 0.0, 1.0, 0.0, 0.0, 1.0, 0.0, 1.0, 1.0, 0.0, 1.0, 0.0, 0.0, 1.0, 0.0, 1.0, 1.0, 0.0, 1.0, 0.0, 0.0, 1.0, 0.0, 1.0, 1.0, 0.0, 1.0, 0.0, 0.0, 1.0, 0.0, 1.0, 1.0, 0.0, 1.0, 0.0, 0.0, 1.0, 0.0, 1.0, 1.0, 0.0, 1.0, 0.0, 0.0, 1.0, 0.0, 1.0, 1.0, 0.0, 1.0, 0.0, 0.0, 1.0, 0.0, 1.0, 1.0, 0.0, 1.0, 0.0, 0.0, 1.0, 0.0, 1.0, 1.0, 0.0, 1.0, 0.0, 0.0, 1.0, 0.0, 1.0, 1.0, 0.0, 1.0, 0.0, 0.0, 1.0, 0.0, 1.0, 1.0, 0.0, 1.0, 0.0, 0.0, 1.0, 0.0, 1.0, 1.0, 0.0, 1.0, 0.0, 0.0, 1.0, 0.0, 1.0, 1.0, 0.0, 1.0, 0.0, 0.0, 1.0, 0.0, 1.0, 1.0, 0.0, 1.0, 0.0, 0.0, 1.0, 0.0, 1.0, 1.0, 0.0, 1.0, 0.0, 0.0, 1.0, 0.0, 1.0, 1.0, 0.0, 1.0, 0.0, 0.0, 1.0, 0.0, 1.0, 1.0, 0.0, 1.0, 0.0, 0.0, 1.0, 0.0, 1.0, 1.0, 0.0, 1.0, 0.0, 0.0, 1.0, 0.0, 1.0, 1.0, 0.0, 1.0, 0.0, 0.0, 1.0, 0.0, 1.0, 1.0, 0.0, 1.0, 0.0, 0.0, 1.0, 0.0, 1.0, 1.0, 0.0, 1.0, 0.0, 0.0, 1.0, 0.0, 1.0, 1.0, 0.0, 1.0, 0.0, 0.0, 1.0, 0.0, 1.0, 1.0, 0.0, 1.0, 0.0, 0.0, 1.0, 0.0, 1.0, 1.0, 0.0, 1.0, 0.0, 0.0, 1.0, 0.0, 1.0, 1.0, 0.0, 1.0, 0.0, 0.0, 1.0, 0.0, 1.0, 1.0, 0.0, 1.0, 0.0, 0.0, 1.0, 0.0, 1.0, 1.0, 0.0, 1.0, 0.0, 0.0, 1.0, 0.0, 1.0, 1.0, 0.0, 1.0, 0.0, 0.0, 1.0, 0.0, 1.0, 1.0, 0.0, 1.0, 0.0, 0.0, 1.0, 0.0, 1.0, 1.0, 0.0, 1.0, 0.0, 0.0, 1.0, 0.0, 1.0, 1.0, 0.0, 1.0, 0.0, 0.0, 1.0, 0.0, 1.0, 1.0, 0.0, 1.0, 0.0, 0.0, 1.0, 0.0, 1.0, 1.0, 0.0, 1.0, 0.0, 0.0, 1.0, 0.0, 1.0, 1.0, 0.0, 1.0, 0.0, 0.0, 1.0, 0.0, 1.0, 1.0, 0.0, 1.0, 0.0, 0.0, 1.0, 0.0, 1.0, 1.0, 0.0, 1.0, 0.0, 0.0, 1.0, 0.0, 1.0, 1.0, 0.0, 1.0, 0.0, 0.0, 1.0, 0.0, 1.0, 1.0, 0.0, 1.0, 0.0, 0.0, 1.0, 0.0, 1.0, 1.0, 0.0, 1.0, 0.0, 0.0, 1.0, 0.0, 1.0, 1.0, 0.0, 1.0, 0.0, 0.0, 1.0, 0.0, 1.0, 1.0, 0.0, 1.0, 0.0, 0.0, 1.0, 0.0, 1.0, 1.0, 0.0, 1.0, 0.0, 0.0, 1.0, 0.0, 1.0, 1.0, 0.0, 1.0, 0.0, 0.0, 1.0, 0.0, 1.0, 1.0, 0.0, 1.0, 0.0, 0.0, 1.0, 0.0, 1.0, 1.0, 0.0, 1.0, 0.0, 0.0, 1.0, 0.0, 1.0, 1.0, 0.0, 1.0, 0.0, 0.0, 1.0, 0.0, 1.0, 1.0, 0.0, 1.0, 0.0, 0.0, 1.0, 0.0, 1.0, 1.0, 0.0, 1.0, 0.0, 0.0, 1.0, 0.0, 1.0, 1.0, 0.0, 1.0, 0.0, 0.0, 1.0, 0.0, 1.0, 1.0, 0.0, 1.0, 0.0, 0.0, 1.0, 0.0, 1.0, 1.0, 0.0, 1.0, 0.0, 0.0, 1.0, 0.0, 1.0, 1.0, 0.0, 1.0, 0.0, 0.0, 1.0, 0.0, 1.0, 1.0, 0.0, 1.0, 0.0, 0.0, 1.0, 0.0, 1.0, 1.0, 0.0, 1.0, 0.0, 0.0, 1.0, 0.0, 1.0, 1.0, 0.0, 1.0, 0.0, 0.0, 1.0, 0.0, 1.0, 1.0, 0.0, 1.0, 0.0, 0.0, 1.0, 0.0, 1.0, 1.0, 0.0, 1.0, 0.0, 0.0, 1.0, 0.0, 1.0, 1.0, 0.0, 1.0, 0.0, 0.0, 1.0, 0.0, 1.0, 1.0, 0.0, 1.0, 0.0, 0.0, 1.0, 0.0, 1.0, 1.0, 0.0, 1.0, 0.0, 0.0, 1.0, 0.0, 1.0, 1.0, 0.0, 1.0, 0.0, 0.0, 1.0, 0.0, 1.0, 1.0, 0.0, 1.0, 0.0, 0.0, 1.0, 0.0, 1.0, 1.0, 0.0, 1.0, 0.0, 0.0, 1.0, 0.0, 1.0, 1.0, 0.0, 1.0, 0.0, 0.0, 1.0, 0.0, 1.0, 1.0, 0.0, 1.0, 0.0, 0.0, 1.0, 0.0, 1.0, 1.0, 0.0, 1.0, 0.0, 0.0, 1.0, 0.0, 1.0, 1.0, 0.0, 1.0, 0.0, 0.0, 1.0, 0.0, 1.0, 1.0, 0.0, 1.0, 0.0, 0.0, 1.0, 0.0, 1.0, 1.0, 0.0, 1.0, 0.0, 0.0, 1.0, 0.0, 1.0, 1.0, 0.0, 1.0, 0.0, 0.0, 1.0, 0.0, 1.0, 1.0, 0.0, 1.0, 0.0, 0.0, 1.0, 0.0, 1.0, 1.0, 0.0, 1.0, 0.0, 0.0, 1.0, 0.0, 1.0, 1.0, 0.0, 1.0, 0.0, 0.0, 1.0, 0.0, 1.0, 1.0, 0.0, 1.0, 0.0, 0.0, 1.0, 0.0, 1.0, 1.0, 0.0, 1.0, 0.0, 0.0, 1.0, 0.0, 1.0, 1.0, 0.0, 1.0, 0.0, 0.0, 1.0, 0.0, 1.0, 1.0, 0.0, 1.0, 0.0, 0.0, 1.0, 0.0, 1.0, 1.0, 0.0, 1.0, 0.0, 0.0, 1.0, 0.0, 1.0, 1.0, 0.0, 1.0, 0.0, 0.0, 1.0, 0.0, 1.0, 1.0, 0.0, 1.0, 0.0, 0.0, 1.0, 0.0, 1.0, 1.0, 0.0, 1.0, 0.0, 0.0, 1.0, 0.0, 1.0, 1.0, 0.0, 1.0, 0.0, 0.0, 1.0, 0.0, 1.0, 1.0, 0.0, 1.0, 0.0, 0.0, 1.0, 0.0, 1.0, 1.0, 0.0, 1.0, 0.0, 0.0, 1.0, 0.0, 1.0, 1.0, 0.0, 1.0, 0.0, 0.0, 1.0, 0.0, 1.0, 1.0, 0.0, 1.0, 0.0, 0.0, 1.0, 0.0, 1.0, 1.0, 0.0, 1.0, 0.0, 0.0, 1.0, 0.0, 1.0, 1.0, 0.0, 1.0, 0.0, 0.0, 1.0, 0.0, 1.0, 1.0, 0.0, 1.0, 0.0, 0.0, 1.0, 0.0, 1.0, 1.0, 0.0, 1.0, 0.0, 0.0, 1.0, 0.0, 1.0, 1.0, 0.0, 1.0, 0.0, 0.0, 1.0, 0.0, 1.0, 1.0, 0.0, 1.0, 0.0, 0.0, 1.0, 0.0, 1.0, 1.0, 0.0, 1.0, 0.0, 0.0, 1.0, 0.0, 1.0, 1.0, 0.0, 1.0, 0.0, 0.0, 1.0, 0.0, 1.0, 1.0, 0.0, 1.0, 0.0, 0.0, 1.0, 0.0, 1.0, 1.0, 0.0, 1.0, 0.0, 0.0, 1.0, 0.0, 1.0, 1.0, 0.0, 1.0, 0.0, 0.0, 1.0, 0.0, 1.0, 1.0, 0.0, 1.0, 0.0, 0.0, 1.0, 0.0, 1.0, 1.0, 0.0, 1.0, 0.0, 0.0, 1.0, 0.0, 1.0, 1.0, 0.0, 1.0, 0.0, 0.0, 1.0, 0.0, 1.0, 1.0, 0.0, 1.0, 0.0, 0.0, 1.0, 0.0, 1.0, 1.0, 0.0, 1.0, 0.0, 0.0, 1.0, 0.0, 1.0, 1.0, 0.0, 1.0, 0.0, 0.0, 1.0, 0.0, 1.0, 1.0, 0.0, 1.0, 0.0, 0.0, 1.0, 0.0, 1.0, 1.0, 0.0, 1.0, 0.0, 0.0, 1.0, 0.0, 1.0, 1.0, 0.0, 1.0, 0.0, 0.0, 1.0, 0.0, 1.0, 1.0, 0.0, 1.0, 0.5, 1.0, 0.5975, 0.9904, 0.6913, 0.9619, 0.7778, 0.9157, 0.8536, 0.8536, 0.9157, 0.7778, 0.9619, 0.6913, 0.9904, 0.5975, 1.0, 0.5, 0.9904, 0.4025, 0.9619, 0.3087, 0.9157, 0.2222, 0.8536, 0.1464, 0.7778, 0.08427, 0.6913, 0.03806, 0.5975, 0.009607, 0.5, 0.0, 0.4025, 0.009607, 0.3087, 0.03806, 0.2222, 0.08427, 0.1464, 0.1464, 0.08426, 0.2222, 0.03806, 0.3087, 0.009607, 0.4025, 0.0, 0.5, 0.009607, 0.5975, 0.03806, 0.6913, 0.08427, 0.7778, 0.1464, 0.8536, 0.2222, 0.9157, 0.3087, 0.9619, 0.4025, 0.9904, 0.0, 0.0, 1.0, 0.0, 1.0, 1.0, 0.0, 1.0, 0.0, 0.0, 1.0, 0.0, 1.0, 1.0, 0.0, 1.0, 0.0, 0.0, 1.0, 0.0, 1.0, 1.0, 0.0, 1.0, 0.0, 0.0, 1.0, 0.0, 1.0, 1.0, 0.0, 1.0, 0.0, 0.0, 1.0, 0.0, 1.0, 1.0, 0.0, 1.0, 0.0, 0.0, 1.0, 0.0, 1.0, 1.0, 0.0, 1.0, 0.0, 0.0, 1.0, 0.0, 1.0, 1.0, 0.0, 1.0, 0.0, 0.0, 1.0, 0.0, 1.0, 1.0, 0.0, 1.0, 0.0, 0.0, 1.0, 0.0, 1.0, 1.0, 0.0, 1.0, 0.0, 0.0, 1.0, 0.0, 1.0, 1.0, 0.0, 1.0, 0.0, 0.0, 1.0, 0.0, 1.0, 1.0, 0.0, 1.0, 0.0, 0.0, 1.0, 0.0, 1.0, 1.0, 0.0, 1.0, 0.0, 0.0, 1.0, 0.0, 1.0, 1.0, 0.0, 1.0, 0.0, 0.0, 1.0, 0.0, 1.0, 1.0, 0.0, 1.0, 0.0, 0.0, 1.0, 0.0, 1.0, 1.0, 0.0, 1.0, 0.0, 0.0, 1.0, 0.0, 1.0, 1.0, 0.0, 1.0, 0.0, 0.0, 1.0, 0.0, 1.0, 1.0, 0.0, 1.0, 0.0, 0.0, 1.0, 0.0, 1.0, 1.0, 0.0, 1.0, 0.0, 0.0, 1.0, 0.0, 1.0, 1.0, 0.0, 1.0, 0.0, 0.0, 1.0, 0.0, 1.0, 1.0, 0.0, 1.0, 0.0, 0.0, 1.0, 0.0, 1.0, 1.0, 0.0, 1.0, 0.0, 0.0, 1.0, 0.0, 1.0, 1.0, 0.0, 1.0, 0.0, 0.0, 1.0, 0.0, 1.0, 1.0, 0.0, 1.0, 0.0, 0.0, 1.0, 0.0, 1.0, 1.0, 0.0, 1.0, 0.0, 0.0, 1.0, 0.0, 1.0, 1.0, 0.0, 1.0, 0.0, 0.0, 1.0, 0.0, 1.0, 1.0, 0.0, 1.0, 0.0, 0.0, 1.0, 0.0, 1.0, 1.0, 0.0, 1.0, 0.0, 0.0, 1.0, 0.0, 1.0, 1.0, 0.0, 1.0, 0.0, 0.0, 1.0, 0.0, 1.0, 1.0, 0.0, 1.0, 0.0, 0.0, 1.0, 0.0, 1.0, 1.0, 0.0, 1.0, 0.0, 0.0, 1.0, 0.0, 1.0, 1.0, 0.0, 1.0])
me_circle.use_remesh_preserve_volume = False
me_circle.use_remesh_preserve_attributes = False
me_circle.use_mirror_vertex_groups = False
me_circle.update()

# ---- objects
ob_circle = bpy.data.objects.new('Circle', me_circle)

# ---- transforms, parenting, visibility, modifiers, constraints
ob_circle.location = (-0.009352, 0.8399, 0.06248)
ob_circle.rotation_euler = (-0.0, 1.571, -0.0)
ob_circle.scale = (0.4316, 0.4316, 0.4316)
ob_circle.lineart.crease_threshold = 0.0

# ---- collection membership
col_collection_1.objects.link(ob_circle)

# ---- scene / render settings (as saved in the file)
scene.frame_start = 1; scene.frame_end = 250; scene.frame_set(1)
scene.render.engine = 'BLENDER_EEVEE_NEXT'
scene.render.resolution_percentage = 50
scene.render.dither_intensity = 0.0
scene.cycles.use_denoising = False
scene.cycles.samples = 128
scene.cycles.sampling_pattern = 'TABULATED_SOBOL'
scene.cycles.use_adaptive_sampling = False
scene.cycles.use_light_tree = False
scene.cycles.blur_glossy = 0.0
scene.cycles.sample_clamp_indirect = 0.0
scene.view_settings.view_transform = 'Standard'
bpy.context.view_layer.update()

# ---- added for rendering (the .blend has no active camera and no usable light): camera, sun
cam_auto = bpy.data.cameras.new('AutoCamera')
cam_auto.lens = 50.0
cam_auto.sensor_width = 36.0
cam_auto.clip_end = 1000.0
ob_auto_camera = bpy.data.objects.new('AutoCamera', cam_auto)
scene.collection.objects.link(ob_auto_camera)
ob_auto_camera.location = (1.58414, -0.800087, 1.15579)
ob_auto_camera.rotation_euler = (1.09748, -7.21219e-08, 0.694738)
scene.camera = ob_auto_camera
light_auto_sun = bpy.data.lights.new('AutoSun', 'SUN')
light_auto_sun.energy = 3.0
light_auto_sun.angle = 0.0523599
ob_auto_sun = bpy.data.objects.new('AutoSun', light_auto_sun)
scene.collection.objects.link(ob_auto_sun)
ob_auto_sun.rotation_euler = (0.872665, 0.174533, 0.523599)
bpy.context.view_layer.update()
